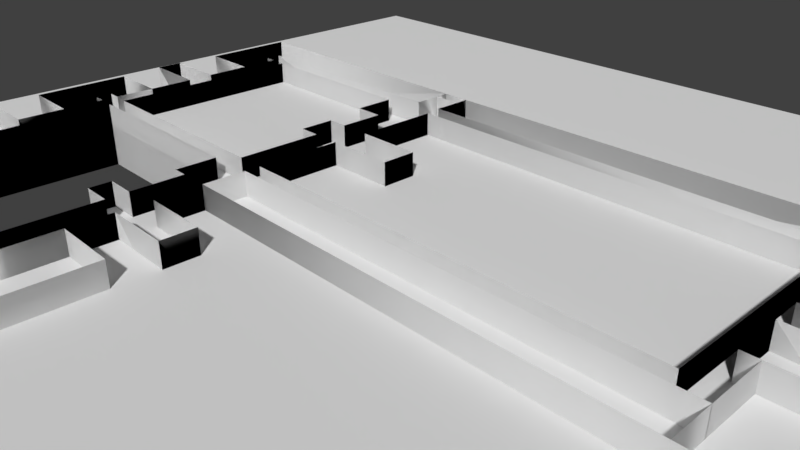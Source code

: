 # Source: Tietotalo1_3krs_doublesided_bool.blend  (saved by Blender 2.79.0; exported with 4.5.12 LTS)
import bpy
from mathutils import Matrix  # noqa: F401  (used for matrix-valued properties, if any)

bpy.ops.wm.read_factory_settings(use_empty=True)
scene = bpy.context.scene
scene.name = 'Scene'

# ---- collections
col_collection_1 = bpy.data.collections.new('Collection 1'); scene.collection.children.link(col_collection_1)

# ---- materials (node trees are filled in below, after node groups)
mat_wall_paint_old_outer = bpy.data.materials.new('Wall_paint_old_outer')
mat_wall_paint_old_outer.alpha_threshold = 0.0
mat_wall_paint_old_outer.use_transparent_shadow = False
mat_wall_paint_old_outer.diffuse_color = (1.0, 1.0, 1.0, 1.0)
mat_wall_paint_old_outer.roughness = 0.5
mat_material_001 = bpy.data.materials.new('Material.001')
mat_material_001.alpha_threshold = 0.0
mat_material_001.use_transparent_shadow = False
mat_material_001.roughness = 0.5

# ---- material node trees

# ---- world
world_world = bpy.data.worlds.new('World'); scene.world = world_world
world_world.color = (0.05088, 0.05088, 0.05088)
world_world.use_sun_shadow = False
world_world.sun_shadow_jitter_overblur = 0.0
world_world.cycles.sampling_method = 'MANUAL'

# ---- cameras
cam_camera = bpy.data.cameras.new('Camera')
cam_camera.clip_end = 100.0
cam_camera.lens = 35.0
cam_camera.sensor_width = 32.0
cam_camera.sensor_height = 18.0
cam_camera.ortho_scale = 7.314
cam_camera.dof.focus_distance = 0.0
cam_camera.dof.aperture_fstop = 128.0

# ---- meshes
me_plane_009 = bpy.data.meshes.new('Plane.009')
me_plane_009.from_pydata([(-1.0, -1.0, 0.0), (1.0, -1.0, 0.0), (-1.0, 1.0, 0.0), (1.0, 1.0, 0.0), (1.0, -1.0, 0.0), (1.0, 1.0, 0.0), (1.0, -1.0, -1.357), (1.0, 1.0, -1.357), (0.5556, -1.0, -1.357), (0.5556, 1.0, -1.357), (0.5556, -1.0, -1.67), (0.5556, 1.0, -1.67), (0.9904, -1.0, -1.67), (0.9904, 1.0, -1.67), (0.9904, -1.0, -2.433), (0.9904, 1.0, -2.433), (0.9904, -1.0, -2.433), (0.9904, 1.0, -2.433), (0.7759, -1.0, -2.433), (0.7759, 1.0, -2.433), (0.7759, -1.0, -3.036), (0.7759, 1.0, -3.036), (-2.224, -1.0, -3.036), (-2.224, 1.0, -3.036), (-2.224, -1.0, -0.001195), (-2.224, 1.0, -0.001195), (-1.0, -1.0, 3.561e-07), (1.0, -1.0, 1.207e-07), (-1.0, 1.0, 3.561e-07), (1.0, 1.0, 1.207e-07), (1.0, -1.0, 1.207e-07), (1.0, 1.0, 1.207e-07), (1.0, -1.0, -1.357), (1.0, 1.0, -1.357), (0.5556, -1.0, -1.357), (0.5556, 1.0, -1.357), (0.5556, -1.0, -1.67), (0.5556, 1.0, -1.67), (0.9904, -1.0, -1.67), (0.9904, 1.0, -1.67), (0.9904, -1.0, -2.433), (0.9904, 1.0, -2.433), (0.9904, -1.0, -2.433), (0.9904, 1.0, -2.433), (0.7759, -1.0, -2.433), (0.7759, 1.0, -2.433), (0.7759, -1.0, -3.036), (0.7759, 1.0, -3.036), (-2.224, -1.0, -3.036), (-2.224, 1.0, -3.036), (-2.224, -1.0, -0.001195), (-2.224, 1.0, -0.001195)], [], [(0, 2, 3, 1), (3, 5, 4, 1), (5, 7, 6, 4), (7, 9, 8, 6), (9, 11, 10, 8), (11, 13, 12, 10), (13, 15, 14, 12), (15, 17, 16, 14), (17, 19, 18, 16), (19, 21, 20, 18), (21, 23, 22, 20), (23, 25, 24, 22), (2, 0, 24, 25), (26, 27, 29, 28), (29, 27, 30, 31), (31, 30, 32, 33), (33, 32, 34, 35), (35, 34, 36, 37), (37, 36, 38, 39), (39, 38, 40, 41), (41, 40, 42, 43), (43, 42, 44, 45), (45, 44, 46, 47), (47, 46, 48, 49), (49, 48, 50, 51), (28, 51, 50, 26)])
_uv = me_plane_009.uv_layers.new(name='UVMap')
_uv.uv.foreach_set('vector', [0.618, 0.02518, 0.618, 1.025, 1.618, 1.025, 1.618, 0.02518, 0.618, 0.02518, 0.618, 0.02518, 0.618, -0.9748, 0.618, -0.9748, 0.02518, 0.75, 0.02518, 0.07127, -0.9748, 0.07127, -0.9748, 0.75, 0.618, 0.02518, 0.3958, 0.02518, 0.3958, -0.9748, 0.618, -0.9748, 0.02518, 0.07127, 0.02518, -0.08517, -0.9748, -0.08517, -0.9748, 0.07127, 0.3958, 0.02518, 0.6132, 0.02518, 0.6132, -0.9748, 0.3958, -0.9748, 0.02518, 0.9148, 0.02518, 0.5336, -0.9748, 0.5336, -0.9748, 0.9148, 0.6132, 0.02518, 0.6132, 0.02518, 0.6132, -0.9748, 0.6132, -0.9748, 0.6132, 0.02518, 0.5059, 0.02518, 0.5059, -0.9748, 0.6132, -0.9748, 0.02518, 0.5336, 0.02518, 0.2322, -0.9748, 0.2322, -0.9748, 0.5336, 0.5059, 0.02518, -0.9938, 0.02518, -0.9938, -0.9748, 0.5059, -0.9748, 0.02518, 0.2322, 0.02518, 1.749, -0.9748, 1.749, -0.9748, 0.2322, 0.618, 0.02518, 0.618, -0.9748, 0.006182, -0.9748, 0.006182, 0.02518, 0.618, 0.02518, 1.618, 0.02518, 1.618, 1.025, 0.618, 1.025, 0.618, 0.02518, 0.618, -0.9748, 0.618, -0.9748, 0.618, 0.02518, 0.02518, 0.75, -0.9748, 0.75, -0.9748, 0.07127, 0.02518, 0.07127, 0.618, 0.02518, 0.618, -0.9748, 0.3958, -0.9748, 0.3958, 0.02518, 0.02518, 0.07127, -0.9748, 0.07127, -0.9748, -0.08517, 0.02518, -0.08517, 0.3958, 0.02518, 0.3958, -0.9748, 0.6132, -0.9748, 0.6132, 0.02518, 0.02518, 0.9148, -0.9748, 0.9148, -0.9748, 0.5336, 0.02518, 0.5336, 0.6132, 0.02518, 0.6132, -0.9748, 0.6132, -0.9748, 0.6132, 0.02518, 0.6132, 0.02518, 0.6132, -0.9748, 0.5059, -0.9748, 0.5059, 0.02518, 0.02518, 0.5336, -0.9748, 0.5336, -0.9748, 0.2322, 0.02518, 0.2322, 0.5059, 0.02518, 0.5059, -0.9748, -0.9938, -0.9748, -0.9938, 0.02518, 0.02518, 0.2322, -0.9748, 0.2322, -0.9748, 1.749, 0.02518, 1.749, 0.618, 0.02518, 0.006182, 0.02518, 0.006182, -0.9748, 0.618, -0.9748])
me_plane_009.materials.append(mat_wall_paint_old_outer)
me_plane_009.use_remesh_preserve_volume = False
me_plane_009.use_remesh_preserve_attributes = False
me_plane_009.use_mirror_vertex_groups = False
me_plane_009.update()
me_plane_004 = bpy.data.meshes.new('Plane.004')
me_plane_004.from_pydata([(-1.0, -1.0, 0.0), (1.0, -1.0, 0.0), (-1.0, 1.0, 0.0), (1.0, 1.0, 0.0), (4.827, -1.0, 0.0), (4.827, 1.0, 0.0), (-1.0, -1.0, -1.266), (-1.0, 1.0, -1.266), (0.002135, -1.0, -1.266), (0.002135, 1.0, -1.266), (0.002135, -1.0, -1.779), (0.002135, 1.0, -1.779), (-0.9745, -1.0, -1.779), (-0.9745, 1.0, -1.779), (-0.9745, -1.0, -3.034), (-0.9745, 1.0, -3.034), (5.041, -1.0, -3.034), (5.041, 1.0, -3.034), (5.041, -1.0, 8.512e-05), (5.041, 1.0, 8.512e-05), (-1.0, -1.0, 0.0), (1.0, -1.0, 0.0), (-1.0, 1.0, 0.0), (1.0, 1.0, 0.0), (4.827, -1.0, 0.0), (4.827, 1.0, 0.0), (-1.0, -1.0, -1.266), (-1.0, 1.0, -1.266), (0.002135, -1.0, -1.266), (0.002135, 1.0, -1.266), (0.002135, -1.0, -1.779), (0.002135, 1.0, -1.779), (-0.9745, -1.0, -1.779), (-0.9745, 1.0, -1.779), (-0.9745, -1.0, -3.034), (-0.9745, 1.0, -3.034), (5.041, -1.0, -3.034), (5.041, 1.0, -3.034), (5.041, -1.0, 8.512e-05), (5.041, 1.0, 8.512e-05)], [], [(0, 1, 3, 2), (3, 1, 4, 5), (0, 2, 7, 6), (6, 7, 9, 8), (8, 9, 11, 10), (10, 11, 13, 12), (12, 13, 15, 14), (14, 15, 17, 16), (16, 17, 19, 18), (4, 18, 19, 5), (20, 22, 23, 21), (23, 25, 24, 21), (20, 26, 27, 22), (26, 28, 29, 27), (28, 30, 31, 29), (30, 32, 33, 31), (32, 34, 35, 33), (34, 36, 37, 35), (36, 38, 39, 37), (24, 25, 39, 38)])
_uv = me_plane_004.uv_layers.new(name='UVMap')
_uv.uv.foreach_set('vector', [0.8291, 0.6625, 1.829, 0.6625, 1.829, 1.662, 0.8291, 1.662, 0.8291, 0.6625, 0.8291, -0.3375, 2.742, -0.3375, 2.742, 0.6625, 0.6625, 0.75, 1.662, 0.75, 1.662, 0.1172, 0.6625, 0.1172, 0.8291, 0.6625, 0.8291, 1.662, 1.33, 1.662, 1.33, 0.6625, 0.6625, 0.1172, 1.662, 0.1172, 1.662, -0.1397, 0.6625, -0.1397, 0.3301, 0.6625, 0.3301, 1.662, -0.1582, 1.662, -0.1582, 0.6625, 0.6625, 0.8603, 1.662, 0.8603, 1.662, 0.2328, 0.6625, 0.2328, 0.8418, 0.6625, 0.8418, 1.662, 3.849, 1.662, 3.849, 0.6625, 0.6625, 0.2328, 1.662, 0.2328, 1.662, 1.75, 0.6625, 1.75, 0.7423, 0.6625, 0.8495, 0.6625, 0.8495, 1.662, 0.7423, 1.662, 0.8291, 0.6625, 0.8291, 1.662, 1.829, 1.662, 1.829, 0.6625, 0.8291, 0.6625, 2.742, 0.6625, 2.742, -0.3375, 0.8291, -0.3375, 0.6625, 0.75, 0.6625, 0.1172, 1.662, 0.1172, 1.662, 0.75, 0.8291, 0.6625, 1.33, 0.6625, 1.33, 1.662, 0.8291, 1.662, 0.6625, 0.1172, 0.6625, -0.1397, 1.662, -0.1397, 1.662, 0.1172, 0.3301, 0.6625, -0.1582, 0.6625, -0.1582, 1.662, 0.3301, 1.662, 0.6625, 0.8603, 0.6625, 0.2328, 1.662, 0.2328, 1.662, 0.8603, 0.8418, 0.6625, 3.849, 0.6625, 3.849, 1.662, 0.8418, 1.662, 0.6625, 0.2328, 0.6625, 1.75, 1.662, 1.75, 1.662, 0.2328, 0.7423, 0.6625, 0.7423, 1.662, 0.8495, 1.662, 0.8495, 0.6625])
me_plane_004.materials.append(mat_wall_paint_old_outer)
me_plane_004.use_remesh_preserve_volume = False
me_plane_004.use_remesh_preserve_attributes = False
me_plane_004.use_mirror_vertex_groups = False
me_plane_004.update()
me_plane_003 = bpy.data.meshes.new('Plane.003')
me_plane_003.from_pydata([(-1.0, -1.0, 0.0), (1.0, -1.0, 0.0), (-1.0, 1.0, 0.0), (1.0, 1.0, 0.0), (1.0, -1.0, -1.261), (1.0, 1.0, -1.261), (0.6867, -1.0, -1.261), (0.6867, 1.0, -1.261), (0.6867, -1.0, -1.781), (0.6867, 1.0, -1.781), (0.9888, -1.0, -1.781), (0.9888, 1.0, -1.781), (0.9888, -1.0, -2.44), (0.9888, 1.0, -2.44), (0.5643, -1.0, -2.44), (0.5643, 1.0, -2.44), (0.5643, -1.0, -3.046), (0.5643, 1.0, -3.046), (-2.223, -1.0, -3.046), (-2.223, 1.0, -3.046), (-2.223, -1.0, -0.0007965), (-2.223, 1.0, -0.0007965), (-1.0, -1.0, 0.0), (1.0, -1.0, 0.0), (-1.0, 1.0, 0.0), (1.0, 1.0, 0.0), (1.0, -1.0, -1.261), (1.0, 1.0, -1.261), (0.6867, -1.0, -1.261), (0.6867, 1.0, -1.261), (0.6867, -1.0, -1.781), (0.6867, 1.0, -1.781), (0.9888, -1.0, -1.781), (0.9888, 1.0, -1.781), (0.9888, -1.0, -2.44), (0.9888, 1.0, -2.44), (0.5643, -1.0, -2.44), (0.5643, 1.0, -2.44), (0.5643, -1.0, -3.046), (0.5643, 1.0, -3.046), (-2.223, -1.0, -3.046), (-2.223, 1.0, -3.046), (-2.223, -1.0, -0.0007965), (-2.223, 1.0, -0.0007965)], [], [(0, 1, 3, 2), (3, 1, 4, 5), (5, 4, 6, 7), (7, 6, 8, 9), (9, 8, 10, 11), (11, 10, 12, 13), (13, 12, 14, 15), (15, 14, 16, 17), (17, 16, 18, 19), (19, 18, 20, 21), (2, 21, 20, 0), (22, 24, 25, 23), (25, 27, 26, 23), (27, 29, 28, 26), (29, 31, 30, 28), (31, 33, 32, 30), (33, 35, 34, 32), (35, 37, 36, 34), (37, 39, 38, 36), (39, 41, 40, 38), (41, 43, 42, 40), (24, 22, 42, 43)])
_uv = me_plane_003.uv_layers.new(name='UVMap')
_uv.uv.foreach_set('vector', [0.6209, 0.663, 1.621, 0.663, 1.621, 1.663, 0.6209, 1.663, 0.663, 0.75, -0.337, 0.75, -0.337, 0.1194, 0.663, 0.1194, 0.6209, 0.663, 0.6209, -0.337, 0.4643, -0.337, 0.4643, 0.663, 0.663, 0.1194, -0.337, 0.1194, -0.337, -0.1405, 0.663, -0.1405, 0.4643, 0.663, 0.4643, -0.337, 0.6154, -0.337, 0.6154, 0.663, 0.663, 0.8595, -0.337, 0.8595, -0.337, 0.5299, 0.663, 0.5299, 0.6154, 0.663, 0.6154, -0.337, 0.4031, -0.337, 0.4031, 0.663, 0.663, 0.5299, -0.337, 0.5299, -0.337, 0.2272, 0.663, 0.2272, 0.4031, 0.663, 0.4031, -0.337, -0.9904, -0.337, -0.9904, 0.663, 0.663, 0.2272, -0.337, 0.2272, -0.337, 1.75, 0.663, 1.75, 0.6209, 0.663, 0.009578, 0.663, 0.009578, -0.337, 0.6209, -0.337, 0.6209, 0.663, 0.6209, 1.663, 1.621, 1.663, 1.621, 0.663, 0.663, 0.75, 0.663, 0.1194, -0.337, 0.1194, -0.337, 0.75, 0.6209, 0.663, 0.4643, 0.663, 0.4643, -0.337, 0.6209, -0.337, 0.663, 0.1194, 0.663, -0.1405, -0.337, -0.1405, -0.337, 0.1194, 0.4643, 0.663, 0.6154, 0.663, 0.6154, -0.337, 0.4643, -0.337, 0.663, 0.8595, 0.663, 0.5299, -0.337, 0.5299, -0.337, 0.8595, 0.6154, 0.663, 0.4031, 0.663, 0.4031, -0.337, 0.6154, -0.337, 0.663, 0.5299, 0.663, 0.2272, -0.337, 0.2272, -0.337, 0.5299, 0.4031, 0.663, -0.9904, 0.663, -0.9904, -0.337, 0.4031, -0.337, 0.663, 0.2272, 0.663, 1.75, -0.337, 1.75, -0.337, 0.2272, 0.6209, 0.663, 0.6209, -0.337, 0.009578, -0.337, 0.009578, 0.663])
me_plane_003.materials.append(mat_wall_paint_old_outer)
me_plane_003.use_remesh_preserve_volume = False
me_plane_003.use_remesh_preserve_attributes = False
me_plane_003.use_mirror_vertex_groups = False
me_plane_003.update()
me_plane_001 = bpy.data.meshes.new('Plane.001')
me_plane_001.from_pydata([(-4.82, -1.0, 0.0), (1.0, -1.0, 0.0), (-4.82, 0.009215, 4.331e-08), (1.0, 0.009215, 4.331e-08), (-4.82, -1.0, -1.495), (-4.82, 0.009215, -1.495), (-3.863, -1.0, -1.495), (-3.863, 0.009215, -1.495), (-3.863, -1.0, -2.16), (-3.863, 0.009215, -2.16), (-4.856, -1.0, -2.16), (-4.856, 0.009215, -2.16), (-4.856, -1.0, -2.562), (-4.856, 0.009215, -2.562), (-3.858, -1.0, -2.562), (-3.858, 0.009215, -2.562), (-3.858, -1.0, -3.259), (-3.858, 0.009215, -3.259), (-4.783, -1.0, -3.259), (-4.783, 0.009215, -3.259), (-4.783, -1.0, -4.731), (-4.783, 0.009215, -4.731), (-3.842, -1.0, -4.731), (-3.842, 0.009215, -4.731), (-3.842, -1.0, -5.429), (-3.842, 0.009215, -5.429), (-4.854, -1.0, -5.429), (-4.854, 0.009215, -5.429), (-4.854, -1.0, -5.838), (-4.854, 0.009215, -5.838), (-3.854, -1.0, -5.838), (-3.854, 0.009215, -5.838), (-3.854, -1.0, -6.529), (-3.854, 0.009215, -6.529), (-4.787, -1.0, -6.529), (-4.787, 0.009215, -6.529), (-4.787, -1.0, -8.002), (-4.787, 0.009215, -8.002), (7.157, -1.0, -8.002), (7.157, 0.009215, -8.002), (7.157, -1.0, -6.539), (7.157, 0.009215, -6.539), (6.268, -1.0, -6.539), (6.268, 0.009215, -6.539), (6.268, -1.0, -5.854), (6.268, 0.009215, -5.854), (7.257, -1.0, -5.854), (7.257, 0.009215, -5.854), (7.257, -1.0, -5.432), (7.257, 0.009215, -5.432), (6.271, -1.0, -5.432), (6.271, 0.009215, -5.432), (6.271, -1.0, -4.729), (6.271, 0.009215, -4.729), (8.004, -1.0, -4.729), (8.004, 0.009215, -4.729), (8.004, -1.0, -3.261), (8.004, 0.009215, -3.261), (0.03338, -1.0, -3.261), (0.03338, 0.009215, -3.261), (0.03338, -1.0, -2.593), (0.03338, 0.009215, -2.593), (1.013, -1.0, -2.593), (1.013, 0.009215, -2.593), (1.013, -1.0, -2.105), (1.013, 0.009215, -2.105), (0.03068, -1.0, -2.105), (0.03068, 0.009215, -2.105), (0.03068, -1.0, -1.502), (0.03068, 0.009215, -1.502), (0.9976, -1.0, -1.502), (0.9976, 0.009215, -1.502), (0.04056, -1.0, 0.0), (0.04056, 0.009215, 4.331e-08), (-0.8301, 0.009215, 4.331e-08), (-0.8301, -1.0, 0.0), (-0.8301, 0.009215, -0.6134), (-0.8301, -1.0, -0.6134), (-4.043, 0.009215, -0.6134), (-4.043, -1.0, -0.6134), (-4.043, 0.009215, -0.8572), (-4.043, -1.0, -0.8572), (-3.861, 0.009215, -0.8572), (-3.861, -1.0, -0.8572), (-3.858, -1.0, -3.879), (-3.858, 0.009215, -3.879), (-4.053, -1.0, -3.879), (-4.053, 0.009215, -3.879), (-4.053, -1.0, -4.125), (-4.053, 0.009215, -4.125), (-3.847, -1.0, -4.125), (-3.847, 0.009215, -4.125), (-3.854, -1.0, -7.148), (-3.854, 0.009215, -7.148), (-4.039, -1.0, -7.148), (-4.039, 0.009215, -7.148), (-4.039, -1.0, -7.392), (-4.039, 0.009215, -7.392), (-0.3964, -1.0, -7.392), (-0.3964, 0.009215, -7.392), (-0.3974, 0.009215, -8.002), (-0.3974, -1.0, -8.002), (0.0325, 0.009215, -8.002), (0.0325, -1.0, -8.002), (0.0325, 0.009215, -7.788), (0.0325, -1.0, -7.788), (-0.3971, 0.009215, -7.798), (-0.3971, -1.0, -7.798), (0.0325, 0.009215, -8.002), (0.0325, 0.009215, -7.788), (0.0325, -1.0, -7.788), (-0.3971, 0.009215, -7.798), (-0.3971, -1.0, -7.798), (0.0325, 0.009215, -7.39), (0.0325, -1.0, -7.39), (6.498, 0.009215, -7.39), (6.498, -1.0, -7.39), (6.496, 0.009215, -6.539), (6.496, -1.0, -6.539), (6.492, 0.009215, -4.729), (6.492, -1.0, -4.729), (6.492, 0.009215, -4.729), (6.492, -1.0, -4.729), (6.502, 0.009215, -3.261), (6.502, -1.0, -3.261), (6.498, 0.009215, -3.871), (6.498, -1.0, -3.871), (6.498, 0.009215, -3.879), (6.498, -1.0, -3.879), (0.04126, 0.009215, -3.879), (0.04126, -1.0, -3.879), (-4.82, -1.0, 0.0), (1.0, -1.0, 0.0), (-4.82, 0.009215, 4.331e-08), (1.0, 0.009215, 4.331e-08), (-4.82, -1.0, -1.495), (-4.82, 0.009215, -1.495), (-3.863, -1.0, -1.495), (-3.863, 0.009215, -1.495), (-3.863, -1.0, -2.16), (-3.863, 0.009215, -2.16), (-4.856, -1.0, -2.16), (-4.856, 0.009215, -2.16), (-4.856, -1.0, -2.562), (-4.856, 0.009215, -2.562), (-3.858, -1.0, -2.562), (-3.858, 0.009215, -2.562), (-3.858, -1.0, -3.259), (-3.858, 0.009215, -3.259), (-4.783, -1.0, -3.259), (-4.783, 0.009215, -3.259), (-4.783, -1.0, -4.731), (-4.783, 0.009215, -4.731), (-3.842, -1.0, -4.731), (-3.842, 0.009215, -4.731), (-3.842, -1.0, -5.429), (-3.842, 0.009215, -5.429), (-4.854, -1.0, -5.429), (-4.854, 0.009215, -5.429), (-4.854, -1.0, -5.838), (-4.854, 0.009215, -5.838), (-3.854, -1.0, -5.838), (-3.854, 0.009215, -5.838), (-3.854, -1.0, -6.529), (-3.854, 0.009215, -6.529), (-4.787, -1.0, -6.529), (-4.787, 0.009215, -6.529), (-4.787, -1.0, -8.002), (-4.787, 0.009215, -8.002), (7.157, -1.0, -8.002), (7.157, 0.009215, -8.002), (7.157, -1.0, -6.539), (7.157, 0.009215, -6.539), (6.268, -1.0, -6.539), (6.268, 0.009215, -6.539), (6.268, -1.0, -5.854), (6.268, 0.009215, -5.854), (7.257, -1.0, -5.854), (7.257, 0.009215, -5.854), (7.257, -1.0, -5.432), (7.257, 0.009215, -5.432), (6.271, -1.0, -5.432), (6.271, 0.009215, -5.432), (6.271, -1.0, -4.729), (6.271, 0.009215, -4.729), (8.004, -1.0, -4.729), (8.004, 0.009215, -4.729), (8.004, -1.0, -3.261), (8.004, 0.009215, -3.261), (0.03338, -1.0, -3.261), (0.03338, 0.009215, -3.261), (0.03338, -1.0, -2.593), (0.03338, 0.009215, -2.593), (1.013, -1.0, -2.593), (1.013, 0.009215, -2.593), (1.013, -1.0, -2.105), (1.013, 0.009215, -2.105), (0.03068, -1.0, -2.105), (0.03068, 0.009215, -2.105), (0.03068, -1.0, -1.502), (0.03068, 0.009215, -1.502), (0.9976, -1.0, -1.502), (0.9976, 0.009215, -1.502), (0.04056, -1.0, 0.0), (0.04056, 0.009215, 4.331e-08), (-0.8301, 0.009215, 4.331e-08), (-0.8301, -1.0, 0.0), (-0.8301, 0.009215, -0.6134), (-0.8301, -1.0, -0.6134), (-4.043, 0.009215, -0.6134), (-4.043, -1.0, -0.6134), (-4.043, 0.009215, -0.8572), (-4.043, -1.0, -0.8572), (-3.861, 0.009215, -0.8572), (-3.861, -1.0, -0.8572), (-3.858, -1.0, -3.879), (-3.858, 0.009215, -3.879), (-4.053, -1.0, -3.879), (-4.053, 0.009215, -3.879), (-4.053, -1.0, -4.125), (-4.053, 0.009215, -4.125), (-3.847, -1.0, -4.125), (-3.847, 0.009215, -4.125), (-3.854, -1.0, -7.148), (-3.854, 0.009215, -7.148), (-4.039, -1.0, -7.148), (-4.039, 0.009215, -7.148), (-4.039, -1.0, -7.392), (-4.039, 0.009215, -7.392), (-0.3964, -1.0, -7.392), (-0.3964, 0.009215, -7.392), (-0.3974, 0.009215, -8.002), (-0.3974, -1.0, -8.002), (0.0325, 0.009215, -8.002), (0.0325, -1.0, -8.002), (0.0325, 0.009215, -7.788), (0.0325, -1.0, -7.788), (-0.3971, 0.009215, -7.798), (-0.3971, -1.0, -7.798), (0.0325, 0.009215, -8.002), (0.0325, 0.009215, -7.788), (0.0325, -1.0, -7.788), (-0.3971, 0.009215, -7.798), (-0.3971, -1.0, -7.798), (0.0325, 0.009215, -7.39), (0.0325, -1.0, -7.39), (6.498, 0.009215, -7.39), (6.498, -1.0, -7.39), (6.496, 0.009215, -6.539), (6.496, -1.0, -6.539), (6.492, 0.009215, -4.729), (6.492, -1.0, -4.729), (6.492, 0.009215, -4.729), (6.492, -1.0, -4.729), (6.502, 0.009215, -3.261), (6.502, -1.0, -3.261), (6.498, 0.009215, -3.871), (6.498, -1.0, -3.871), (6.498, 0.009215, -3.879), (6.498, -1.0, -3.879), (0.04126, 0.009215, -3.879), (0.04126, -1.0, -3.879), (-4.82, -1.0, 0.0), (1.0, -1.0, 0.0), (-4.82, 0.009215, 4.331e-08), (1.0, 0.009215, 4.331e-08), (-4.82, -1.0, -1.495), (-4.82, 0.009215, -1.495), (-3.863, -1.0, -1.495), (-3.863, 0.009215, -1.495), (-3.863, -1.0, -2.16), (-3.863, 0.009215, -2.16), (-4.856, -1.0, -2.16), (-4.856, 0.009215, -2.16), (-4.856, -1.0, -2.562), (-4.856, 0.009215, -2.562), (-3.858, -1.0, -2.562), (-3.858, 0.009215, -2.562), (-3.858, -1.0, -3.259), (-3.858, 0.009215, -3.259), (-4.783, -1.0, -3.259), (-4.783, 0.009215, -3.259), (-4.783, -1.0, -4.731), (-4.783, 0.009215, -4.731), (-3.842, -1.0, -4.731), (-3.842, 0.009215, -4.731), (-3.842, -1.0, -5.429), (-3.842, 0.009215, -5.429), (-4.854, -1.0, -5.429), (-4.854, 0.009215, -5.429), (-4.854, -1.0, -5.838), (-4.854, 0.009215, -5.838), (-3.854, -1.0, -5.838), (-3.854, 0.009215, -5.838), (-3.854, -1.0, -6.529), (-3.854, 0.009215, -6.529), (-4.787, -1.0, -6.529), (-4.787, 0.009215, -6.529), (-4.787, -1.0, -8.002), (-4.787, 0.009215, -8.002), (7.157, -1.0, -8.002), (7.157, 0.009215, -8.002), (7.157, -1.0, -6.539), (7.157, 0.009215, -6.539), (6.268, -1.0, -6.539), (6.268, 0.009215, -6.539), (6.268, -1.0, -5.854), (6.268, 0.009215, -5.854), (7.257, -1.0, -5.854), (7.257, 0.009215, -5.854), (7.257, -1.0, -5.432), (7.257, 0.009215, -5.432), (6.271, -1.0, -5.432), (6.271, 0.009215, -5.432), (6.271, -1.0, -4.729), (6.271, 0.009215, -4.729), (8.004, -1.0, -4.729), (8.004, 0.009215, -4.729), (8.004, -1.0, -3.261), (8.004, 0.009215, -3.261), (0.03338, -1.0, -3.261), (0.03338, 0.009215, -3.261), (0.03338, -1.0, -2.593), (0.03338, 0.009215, -2.593), (1.013, -1.0, -2.593), (1.013, 0.009215, -2.593), (1.013, -1.0, -2.105), (1.013, 0.009215, -2.105), (0.03068, -1.0, -2.105), (0.03068, 0.009215, -2.105), (0.03068, -1.0, -1.502), (0.03068, 0.009215, -1.502), (0.9976, -1.0, -1.502), (0.9976, 0.009215, -1.502), (0.04056, -1.0, 0.0), (0.04056, 0.009215, 4.331e-08), (-0.8301, 0.009215, 4.331e-08), (-0.8301, -1.0, 0.0), (-0.8301, 0.009215, -0.6134), (-0.8301, -1.0, -0.6134), (-4.043, 0.009215, -0.6134), (-4.043, -1.0, -0.6134), (-4.043, 0.009215, -0.8572), (-4.043, -1.0, -0.8572), (-3.861, 0.009215, -0.8572), (-3.861, -1.0, -0.8572), (-3.858, -1.0, -3.879), (-3.858, 0.009215, -3.879), (-4.053, -1.0, -3.879), (-4.053, 0.009215, -3.879), (-4.053, -1.0, -4.125), (-4.053, 0.009215, -4.125), (-3.847, -1.0, -4.125), (-3.847, 0.009215, -4.125), (-3.854, -1.0, -7.148), (-3.854, 0.009215, -7.148), (-4.039, -1.0, -7.148), (-4.039, 0.009215, -7.148), (-4.039, -1.0, -7.392), (-4.039, 0.009215, -7.392), (-0.3964, -1.0, -7.392), (-0.3964, 0.009215, -7.392), (-0.3974, 0.009215, -8.002), (-0.3974, -1.0, -8.002), (0.0325, 0.009215, -8.002), (0.0325, -1.0, -8.002), (0.0325, 0.009215, -7.788), (0.0325, -1.0, -7.788), (-0.3971, 0.009215, -7.798), (-0.3971, -1.0, -7.798), (0.0325, 0.009215, -8.002), (0.0325, 0.009215, -7.788), (0.0325, -1.0, -7.788), (-0.3971, 0.009215, -7.798), (-0.3971, -1.0, -7.798), (0.0325, 0.009215, -7.39), (0.0325, -1.0, -7.39), (6.498, 0.009215, -7.39), (6.498, -1.0, -7.39), (6.496, 0.009215, -6.539), (6.496, -1.0, -6.539), (6.492, 0.009215, -4.729), (6.492, -1.0, -4.729), (6.492, 0.009215, -4.729), (6.492, -1.0, -4.729), (6.502, 0.009215, -3.261), (6.502, -1.0, -3.261), (6.498, 0.009215, -3.871), (6.498, -1.0, -3.871), (6.498, 0.009215, -3.879), (6.498, -1.0, -3.879), (0.04126, 0.009215, -3.879), (0.04126, -1.0, -3.879)], [], [(72, 73, 3, 1), (0, 4, 5, 2), (4, 6, 7, 5), (6, 8, 9, 7), (8, 10, 11, 9), (10, 12, 13, 11), (12, 14, 15, 13), (14, 16, 17, 15), (16, 18, 19, 17), (18, 20, 21, 19), (20, 22, 23, 21), (22, 24, 25, 23), (24, 26, 27, 25), (26, 28, 29, 27), (28, 30, 31, 29), (30, 32, 33, 31), (32, 34, 35, 33), (34, 36, 37, 35), (103, 38, 39, 102), (38, 40, 41, 39), (118, 42, 43, 117), (42, 44, 45, 43), (44, 46, 47, 45), (46, 48, 49, 47), (48, 50, 51, 49), (50, 52, 53, 51), (120, 54, 55, 119), (54, 56, 57, 55), (124, 123, 59, 58), (58, 59, 61, 60), (60, 61, 63, 62), (62, 63, 65, 64), (64, 65, 67, 66), (66, 67, 69, 68), (68, 70, 71, 69), (1, 3, 71, 70), (75, 72, 73, 74), (69, 73, 72, 68), (0, 2, 74, 75), (74, 75, 77, 76), (76, 77, 79, 78), (78, 79, 81, 80), (80, 81, 83, 82), (83, 6, 7, 82), (17, 16, 84, 85), (85, 84, 86, 87), (87, 86, 88, 89), (89, 88, 90, 91), (90, 22, 23, 91), (33, 32, 92, 93), (93, 92, 94, 95), (95, 94, 96, 97), (97, 96, 98, 99), (36, 101, 100, 37), (106, 100, 101, 107), (101, 100, 102, 103), (103, 105, 104, 102), (99, 98, 107, 106), (105, 104, 106, 107), (106, 104, 109, 111), (104, 105, 110, 109), (105, 107, 112, 110), (104, 109, 108, 102), (109, 110, 114, 113), (113, 114, 116, 115), (40, 118, 117, 41), (115, 116, 118, 117), (52, 120, 119, 53), (120, 122, 121, 119), (56, 124, 123, 57), (125, 121, 122, 126), (123, 125, 126, 124), (126, 125, 127, 128), (128, 127, 129, 130), (59, 58, 130, 129), (203, 204, 134, 132), (131, 135, 136, 133), (135, 137, 138, 136), (137, 139, 140, 138), (139, 141, 142, 140), (141, 143, 144, 142), (143, 145, 146, 144), (145, 147, 148, 146), (147, 149, 150, 148), (149, 151, 152, 150), (151, 153, 154, 152), (153, 155, 156, 154), (155, 157, 158, 156), (157, 159, 160, 158), (159, 161, 162, 160), (161, 163, 164, 162), (163, 165, 166, 164), (165, 167, 168, 166), (234, 169, 170, 233), (169, 171, 172, 170), (249, 173, 174, 248), (173, 175, 176, 174), (175, 177, 178, 176), (177, 179, 180, 178), (179, 181, 182, 180), (181, 183, 184, 182), (251, 185, 186, 250), (185, 187, 188, 186), (255, 189, 190, 254), (189, 190, 192, 191), (191, 192, 194, 193), (193, 194, 196, 195), (195, 196, 198, 197), (197, 198, 200, 199), (199, 201, 202, 200), (132, 134, 202, 201), (206, 205, 204, 203), (200, 199, 203, 204), (131, 133, 205, 206), (205, 206, 208, 207), (207, 208, 210, 209), (209, 210, 212, 211), (211, 212, 214, 213), (214, 137, 138, 213), (148, 147, 215, 216), (216, 215, 217, 218), (218, 217, 219, 220), (220, 219, 221, 222), (221, 153, 154, 222), (164, 163, 223, 224), (224, 223, 225, 226), (226, 225, 227, 228), (228, 227, 229, 230), (167, 232, 231, 168), (237, 231, 232, 238), (232, 234, 233, 231), (234, 236, 235, 233), (230, 229, 238, 237), (236, 235, 237, 238), (237, 235, 240, 242), (235, 236, 241, 240), (236, 238, 243, 241), (235, 240, 239, 233), (240, 241, 245, 244), (244, 245, 247, 246), (171, 249, 248, 172), (246, 247, 249, 248), (183, 251, 250, 184), (251, 253, 252, 250), (187, 255, 254, 188), (256, 252, 253, 257), (254, 256, 257, 255), (257, 256, 258, 259), (259, 258, 260, 261), (190, 189, 261, 260), (334, 263, 265, 335), (262, 264, 267, 266), (266, 267, 269, 268), (268, 269, 271, 270), (270, 271, 273, 272), (272, 273, 275, 274), (274, 275, 277, 276), (276, 277, 279, 278), (278, 279, 281, 280), (280, 281, 283, 282), (282, 283, 285, 284), (284, 285, 287, 286), (286, 287, 289, 288), (288, 289, 291, 290), (290, 291, 293, 292), (292, 293, 295, 294), (294, 295, 297, 296), (296, 297, 299, 298), (365, 364, 301, 300), (300, 301, 303, 302), (380, 379, 305, 304), (304, 305, 307, 306), (306, 307, 309, 308), (308, 309, 311, 310), (310, 311, 313, 312), (312, 313, 315, 314), (382, 381, 317, 316), (316, 317, 319, 318), (386, 320, 321, 385), (320, 322, 323, 321), (322, 324, 325, 323), (324, 326, 327, 325), (326, 328, 329, 327), (328, 330, 331, 329), (330, 331, 333, 332), (263, 332, 333, 265), (337, 336, 335, 334), (331, 330, 334, 335), (262, 337, 336, 264), (336, 338, 339, 337), (338, 340, 341, 339), (340, 342, 343, 341), (342, 344, 345, 343), (345, 344, 269, 268), (279, 347, 346, 278), (347, 349, 348, 346), (349, 351, 350, 348), (351, 353, 352, 350), (352, 353, 285, 284), (295, 355, 354, 294), (355, 357, 356, 354), (357, 359, 358, 356), (359, 361, 360, 358), (298, 299, 362, 363), (368, 369, 363, 362), (363, 365, 364, 362), (365, 364, 366, 367), (361, 368, 369, 360), (367, 369, 368, 366), (368, 373, 371, 366), (366, 371, 372, 367), (367, 372, 374, 369), (366, 364, 370, 371), (371, 375, 376, 372), (375, 377, 378, 376), (302, 303, 379, 380), (377, 379, 380, 378), (314, 315, 381, 382), (382, 381, 383, 384), (318, 319, 385, 386), (387, 388, 384, 383), (385, 386, 388, 387), (388, 390, 389, 387), (390, 392, 391, 389), (321, 391, 392, 320)])
_uv = me_plane_001.uv_layers.new(name='UVMap')
_uv.uv.foreach_set('vector', [0.8378, 0.6057, 0.8378, 1.11, 1.318, 1.11, 1.318, 0.6057, 0.6057, 1.907e-06, 0.6057, -0.7474, 1.11, -0.7474, 1.11, 1.907e-06, 0.4077, 0.6057, 0.8859, 0.6057, 0.8859, 1.11, 0.4077, 1.11, 0.6057, 0.2526, 0.6057, -0.07998, 1.11, -0.07998, 1.11, 0.2526, 0.8859, 0.6057, 0.3894, 0.6057, 0.3894, 1.11, 0.8859, 1.11, 0.6057, 0.92, 0.6057, 0.719, 1.11, 0.719, 1.11, 0.92, 0.3894, 0.6057, 0.8885, 0.6057, 0.8885, 1.11, 0.3894, 1.11, 0.6057, 0.719, 0.6057, 0.3707, 1.11, 0.3707, 1.11, 0.719, 0.8885, 0.6057, 0.4259, 0.6057, 0.4259, 1.11, 0.8885, 1.11, 0.6057, 0.3707, 0.6057, -0.3653, 1.11, -0.3653, 1.11, 0.3707, 0.4259, 0.6057, 0.8963, 0.6057, 0.8963, 1.11, 0.4259, 1.11, 0.6057, 0.6347, 0.6057, 0.2856, 1.11, 0.2856, 1.11, 0.6347, 0.8963, 0.6057, 0.3906, 0.6057, 0.3906, 1.11, 0.8963, 1.11, 0.6057, 0.2856, 0.6057, 0.08103, 1.11, 0.08103, 1.11, 0.2856, 0.3906, 0.6057, 0.8908, 0.6057, 0.8908, 1.11, 0.3906, 1.11, 0.6057, 0.08103, 0.6057, -0.2646, 1.11, -0.2646, 1.11, 0.08103, 0.8908, 0.6057, 0.4239, 0.6057, 0.4239, 1.11, 0.8908, 1.11, 0.6057, 0.7354, 0.6057, -0.0008936, 1.11, -0.0008936, 1.11, 0.7354, 0.8338, 0.6057, 4.396, 0.6057, 4.396, 1.11, 0.8338, 1.11, 0.6057, 0.9991, 0.6057, 1.73, 1.11, 1.73, 1.11, 0.9991, 0.06567, 0.6057, -0.0484, 0.6057, -0.0484, 1.11, 0.06567, 1.11, 0.6057, 0.7303, 0.6057, 1.073, 1.11, 1.073, 1.11, 0.7303, 0.9516, 0.6057, 1.446, 0.6057, 1.446, 1.11, 0.9516, 1.11, 0.6057, 0.07305, 0.6057, 0.2841, 1.11, 0.2841, 1.11, 0.07305, 0.4462, 0.6057, -0.047, 0.6057, -0.047, 1.11, 0.4462, 1.11, 0.6057, 0.2841, 0.6057, 0.6356, 1.11, 0.6356, 1.11, 0.2841, 0.06378, 0.6057, 0.8194, 0.6057, 0.8194, 1.11, 0.06378, 1.11, 0.6057, 0.6356, 0.6057, 1.37, 1.11, 1.37, 1.11, 0.6356, 0.06881, 0.6057, 0.06881, 1.11, -3.166, 1.11, -3.166, 0.6057, 0.6057, 0.3697, 1.11, 0.3697, 1.11, 0.7037, 0.6057, 0.7037, 0.8343, 0.6057, 0.8343, 1.11, 1.324, 1.11, 1.324, 0.6057, 0.6057, 0.7037, 1.11, 0.7037, 1.11, 0.9477, 0.6057, 0.9477, 0.3242, 0.6057, 0.3242, 1.11, -0.1671, 1.11, -0.1671, 0.6057, 0.6057, 0.9477, 1.11, 0.9477, 1.11, 1.249, 0.6057, 1.249, 0.8329, 0.6057, 1.316, 0.6057, 1.316, 1.11, 0.8329, 1.11, 0.6057, 1.907e-06, 1.11, 1.907e-06, 1.11, -0.7512, 0.6057, -0.7512, 0.4025, 0.6057, 0.8378, 0.6057, 0.8378, 1.11, 0.4025, 1.11, 0.1103, 0.2488, 0.1103, 1.0, -0.3943, 1.0, -0.3943, 0.2488, 0.4077, 0.6057, 0.4077, 1.11, 2.403, 1.11, 2.403, 0.6057, 0.1103, 1.907e-06, -0.3943, 1.907e-06, -0.3943, -0.3067, 0.1103, -0.3067, 0.4025, 0.1103, 0.4025, -0.3943, -1.204, -0.3943, -1.204, 0.1103, 0.1103, 0.6933, -0.3943, 0.6933, -0.3943, 0.5714, 0.1103, 0.5714, 0.796, 0.1103, 0.796, -0.3943, 0.8869, -0.3943, 0.8869, 0.1103, 0.6057, 0.5714, 0.6057, 0.2526, 1.11, 0.2526, 1.11, 0.5714, 0.1103, 0.3707, -0.3943, 0.3707, -0.3943, 0.06048, 0.1103, 0.06048, 0.8885, 0.1103, 0.8885, -0.3943, 0.7909, -0.3943, 0.7909, 0.1103, 0.1103, 0.06048, -0.3943, 0.06048, -0.3943, -0.06262, 0.1103, -0.06262, 0.7909, 0.1103, 0.7909, -0.3943, 0.8939, -0.3943, 0.8939, 0.1103, 0.6057, 0.9374, 0.6057, 0.6347, 1.11, 0.6347, 1.11, 0.9374, 0.1103, 0.7354, -0.3943, 0.7354, -0.3943, 0.426, 0.1103, 0.426, 0.8908, 0.1103, 0.8908, -0.3943, 0.7979, -0.3943, 0.7979, 0.1103, 0.1103, 0.426, -0.3943, 0.426, -0.3943, 0.3041, 0.1103, 0.3041, 0.7979, 0.1103, 0.7979, -0.3943, 2.619, -0.3943, 2.619, 0.1103, 0.4239, 0.6057, 2.619, 0.6057, 2.619, 1.11, 0.4239, 1.11, 0.1103, 0.1009, 0.1103, -0.0008936, -0.3943, -0.0008936, -0.3943, 0.1009, 0.6188, 0.6057, 0.6188, 1.11, 0.8338, 1.11, 0.8338, 0.6057, 0.6057, 0.9991, 0.6057, 1.106, 1.11, 1.106, 1.11, 0.9991, 0.1103, 0.3041, -0.3943, 0.3041, -0.3943, 0.1009, 0.1103, 0.1009, 0.8338, 0.6057, 0.8338, 1.11, 0.619, 1.11, 0.619, 0.6057, 0.619, 0.1103, 0.8338, 0.1103, 0.8338, 0.1103, 0.619, 0.1103, 0.8338, 0.1103, 0.8338, -0.3943, 0.8338, -0.3943, 0.8338, 0.1103, 0.8338, 0.6057, 0.619, 0.6057, 0.619, 0.6057, 0.8338, 0.6057, 0.8338, 0.1103, 0.8338, 0.1103, 0.8338, 0.1103, 0.8338, 0.1103, 0.1103, 0.1059, -0.3943, 0.1059, -0.3943, 0.3049, 0.1103, 0.3049, 0.8338, 0.1103, 0.8338, -0.3943, 4.067, -0.3943, 4.067, 0.1103, 0.3959, 0.6057, 0.06567, 0.6057, 0.06567, 1.11, 0.3959, 1.11, 0.1103, 0.3049, -0.3943, 0.3049, -0.3943, 0.7303, 0.1103, 0.7303, 0.953, 0.6057, 1.064, 0.6057, 1.064, 1.11, 0.953, 1.11, 0.06378, 0.6057, 0.06378, 0.6057, 0.06378, 1.11, 0.06378, 1.11, 0.8194, 0.6057, 0.06881, 0.6057, 0.06881, 1.11, 0.8194, 1.11, 0.1103, 0.06449, 0.1103, -0.3644, -0.3943, -0.3644, -0.3943, 0.06449, 0.1103, 0.3697, 0.1103, 0.06449, -0.3943, 0.06449, -0.3943, 0.3697, 0.6057, 0.06449, 1.11, 0.06449, 1.11, 0.06043, 0.6057, 0.06043, 0.06672, 0.6057, 0.06672, 1.11, -3.162, 1.11, -3.162, 0.6057, 0.1103, 0.3697, -0.3943, 0.3697, -0.3943, 0.06043, 0.1103, 0.06043, 0.8378, 0.6057, 0.8378, 1.11, 1.318, 1.11, 1.318, 0.6057, 0.6057, 1.907e-06, 0.6057, -0.7474, 1.11, -0.7474, 1.11, 1.907e-06, 0.4077, 0.6057, 0.8859, 0.6057, 0.8859, 1.11, 0.4077, 1.11, 0.6057, 0.2526, 0.6057, -0.07998, 1.11, -0.07998, 1.11, 0.2526, 0.8859, 0.6057, 0.3894, 0.6057, 0.3894, 1.11, 0.8859, 1.11, 0.6057, 0.92, 0.6057, 0.719, 1.11, 0.719, 1.11, 0.92, 0.3894, 0.6057, 0.8885, 0.6057, 0.8885, 1.11, 0.3894, 1.11, 0.6057, 0.719, 0.6057, 0.3707, 1.11, 0.3707, 1.11, 0.719, 0.8885, 0.6057, 0.4259, 0.6057, 0.4259, 1.11, 0.8885, 1.11, 0.6057, 0.3707, 0.6057, -0.3653, 1.11, -0.3653, 1.11, 0.3707, 0.4259, 0.6057, 0.8963, 0.6057, 0.8963, 1.11, 0.4259, 1.11, 0.6057, 0.6347, 0.6057, 0.2856, 1.11, 0.2856, 1.11, 0.6347, 0.8963, 0.6057, 0.3906, 0.6057, 0.3906, 1.11, 0.8963, 1.11, 0.6057, 0.2856, 0.6057, 0.08103, 1.11, 0.08103, 1.11, 0.2856, 0.3906, 0.6057, 0.8908, 0.6057, 0.8908, 1.11, 0.3906, 1.11, 0.6057, 0.08103, 0.6057, -0.2646, 1.11, -0.2646, 1.11, 0.08103, 0.8908, 0.6057, 0.4239, 0.6057, 0.4239, 1.11, 0.8908, 1.11, 0.6057, 0.7354, 0.6057, -0.0008936, 1.11, -0.0008936, 1.11, 0.7354, 0.8338, 0.6057, 4.396, 0.6057, 4.396, 1.11, 0.8338, 1.11, 0.6057, 0.9991, 0.6057, 1.73, 1.11, 1.73, 1.11, 0.9991, 0.06567, 0.6057, -0.0484, 0.6057, -0.0484, 1.11, 0.06567, 1.11, 0.6057, 0.7303, 0.6057, 1.073, 1.11, 1.073, 1.11, 0.7303, 0.9516, 0.6057, 1.446, 0.6057, 1.446, 1.11, 0.9516, 1.11, 0.6057, 0.07305, 0.6057, 0.2841, 1.11, 0.2841, 1.11, 0.07305, 0.4462, 0.6057, -0.047, 0.6057, -0.047, 1.11, 0.4462, 1.11, 0.6057, 0.2841, 0.6057, 0.6356, 1.11, 0.6356, 1.11, 0.2841, 0.06378, 0.6057, 0.8194, 0.6057, 0.8194, 1.11, 0.06378, 1.11, 0.6057, 0.6356, 0.6057, 1.37, 1.11, 1.37, 1.11, 0.6356, 0.06881, 0.6057, -3.166, 0.6057, -3.166, 1.11, 0.06881, 1.11, 0.6057, 0.3697, 1.11, 0.3697, 1.11, 0.7037, 0.6057, 0.7037, 0.8343, 0.6057, 0.8343, 1.11, 1.324, 1.11, 1.324, 0.6057, 0.6057, 0.7037, 1.11, 0.7037, 1.11, 0.9477, 0.6057, 0.9477, 0.3242, 0.6057, 0.3242, 1.11, -0.1671, 1.11, -0.1671, 0.6057, 0.6057, 0.9477, 1.11, 0.9477, 1.11, 1.249, 0.6057, 1.249, 0.8329, 0.6057, 1.316, 0.6057, 1.316, 1.11, 0.8329, 1.11, 0.6057, 1.907e-06, 1.11, 1.907e-06, 1.11, -0.7512, 0.6057, -0.7512, 0.4025, 0.6057, 0.4025, 1.11, 0.8378, 1.11, 0.8378, 0.6057, 0.1103, 0.2488, -0.3943, 0.2488, -0.3943, 1.0, 0.1103, 1.0, 0.4077, 0.6057, 0.4077, 1.11, 2.403, 1.11, 2.403, 0.6057, 0.1103, 1.907e-06, -0.3943, 1.907e-06, -0.3943, -0.3067, 0.1103, -0.3067, 0.4025, 0.1103, 0.4025, -0.3943, -1.204, -0.3943, -1.204, 0.1103, 0.1103, 0.6933, -0.3943, 0.6933, -0.3943, 0.5714, 0.1103, 0.5714, 0.796, 0.1103, 0.796, -0.3943, 0.8869, -0.3943, 0.8869, 0.1103, 0.6057, 0.5714, 0.6057, 0.2526, 1.11, 0.2526, 1.11, 0.5714, 0.1103, 0.3707, -0.3943, 0.3707, -0.3943, 0.06048, 0.1103, 0.06048, 0.8885, 0.1103, 0.8885, -0.3943, 0.7909, -0.3943, 0.7909, 0.1103, 0.1103, 0.06048, -0.3943, 0.06048, -0.3943, -0.06262, 0.1103, -0.06262, 0.7909, 0.1103, 0.7909, -0.3943, 0.8939, -0.3943, 0.8939, 0.1103, 0.6057, 0.9374, 0.6057, 0.6347, 1.11, 0.6347, 1.11, 0.9374, 0.1103, 0.7354, -0.3943, 0.7354, -0.3943, 0.426, 0.1103, 0.426, 0.8908, 0.1103, 0.8908, -0.3943, 0.7979, -0.3943, 0.7979, 0.1103, 0.1103, 0.426, -0.3943, 0.426, -0.3943, 0.3041, 0.1103, 0.3041, 0.7979, 0.1103, 0.7979, -0.3943, 2.619, -0.3943, 2.619, 0.1103, 0.4239, 0.6057, 2.619, 0.6057, 2.619, 1.11, 0.4239, 1.11, 0.1103, 0.1009, 0.1103, -0.0008936, -0.3943, -0.0008936, -0.3943, 0.1009, 0.6188, 0.6057, 0.8338, 0.6057, 0.8338, 1.11, 0.6188, 1.11, 0.6057, 0.9991, 0.6057, 1.106, 1.11, 1.106, 1.11, 0.9991, 0.1103, 0.3041, -0.3943, 0.3041, -0.3943, 0.1009, 0.1103, 0.1009, 0.8338, 0.6057, 0.8338, 1.11, 0.619, 1.11, 0.619, 0.6057, 0.619, 0.1103, 0.8338, 0.1103, 0.8338, 0.1103, 0.619, 0.1103, 0.8338, 0.1103, 0.8338, -0.3943, 0.8338, -0.3943, 0.8338, 0.1103, 0.8338, 0.6057, 0.619, 0.6057, 0.619, 0.6057, 0.8338, 0.6057, 0.8338, 0.1103, 0.8338, 0.1103, 0.8338, 0.1103, 0.8338, 0.1103, 0.1103, 0.1059, -0.3943, 0.1059, -0.3943, 0.3049, 0.1103, 0.3049, 0.8338, 0.1103, 0.8338, -0.3943, 4.067, -0.3943, 4.067, 0.1103, 0.3959, 0.6057, 0.06567, 0.6057, 0.06567, 1.11, 0.3959, 1.11, 0.1103, 0.3049, -0.3943, 0.3049, -0.3943, 0.7303, 0.1103, 0.7303, 0.953, 0.6057, 1.064, 0.6057, 1.064, 1.11, 0.953, 1.11, 0.06378, 0.6057, 0.06378, 0.6057, 0.06378, 1.11, 0.06378, 1.11, 0.8194, 0.6057, 0.06881, 0.6057, 0.06881, 1.11, 0.8194, 1.11, 0.1103, 0.06449, 0.1103, -0.3644, -0.3943, -0.3644, -0.3943, 0.06449, 0.1103, 0.3697, 0.1103, 0.06449, -0.3943, 0.06449, -0.3943, 0.3697, 0.6057, 0.06449, 1.11, 0.06449, 1.11, 0.06043, 0.6057, 0.06043, 0.06672, 0.6057, 0.06672, 1.11, -3.162, 1.11, -3.162, 0.6057, 0.1103, 0.3697, -0.3943, 0.3697, -0.3943, 0.06043, 0.1103, 0.06043, 0.8378, 0.6057, 1.318, 0.6057, 1.318, 1.11, 0.8378, 1.11, 0.6057, 1.907e-06, 1.11, 1.907e-06, 1.11, -0.7474, 0.6057, -0.7474, 0.4077, 0.6057, 0.4077, 1.11, 0.8859, 1.11, 0.8859, 0.6057, 0.6057, 0.2526, 1.11, 0.2526, 1.11, -0.07998, 0.6057, -0.07998, 0.8859, 0.6057, 0.8859, 1.11, 0.3894, 1.11, 0.3894, 0.6057, 0.6057, 0.92, 1.11, 0.92, 1.11, 0.719, 0.6057, 0.719, 0.3894, 0.6057, 0.3894, 1.11, 0.8885, 1.11, 0.8885, 0.6057, 0.6057, 0.719, 1.11, 0.719, 1.11, 0.3707, 0.6057, 0.3707, 0.8885, 0.6057, 0.8885, 1.11, 0.4259, 1.11, 0.4259, 0.6057, 0.6057, 0.3707, 1.11, 0.3707, 1.11, -0.3653, 0.6057, -0.3653, 0.4259, 0.6057, 0.4259, 1.11, 0.8963, 1.11, 0.8963, 0.6057, 0.6057, 0.6347, 1.11, 0.6347, 1.11, 0.2856, 0.6057, 0.2856, 0.8963, 0.6057, 0.8963, 1.11, 0.3906, 1.11, 0.3906, 0.6057, 0.6057, 0.2856, 1.11, 0.2856, 1.11, 0.08103, 0.6057, 0.08103, 0.3906, 0.6057, 0.3906, 1.11, 0.8908, 1.11, 0.8908, 0.6057, 0.6057, 0.08103, 1.11, 0.08103, 1.11, -0.2646, 0.6057, -0.2646, 0.8908, 0.6057, 0.8908, 1.11, 0.4239, 1.11, 0.4239, 0.6057, 0.6057, 0.7354, 1.11, 0.7354, 1.11, -0.0008936, 0.6057, -0.0008936, 0.8338, 0.6057, 0.8338, 1.11, 4.396, 1.11, 4.396, 0.6057, 0.6057, 0.9991, 1.11, 0.9991, 1.11, 1.73, 0.6057, 1.73, 0.06567, 0.6057, 0.06567, 1.11, -0.0484, 1.11, -0.0484, 0.6057, 0.6057, 0.7303, 1.11, 0.7303, 1.11, 1.073, 0.6057, 1.073, 0.9516, 0.6057, 0.9516, 1.11, 1.446, 1.11, 1.446, 0.6057, 0.6057, 0.07305, 1.11, 0.07305, 1.11, 0.2841, 0.6057, 0.2841, 0.4462, 0.6057, 0.4462, 1.11, -0.047, 1.11, -0.047, 0.6057, 0.6057, 0.2841, 1.11, 0.2841, 1.11, 0.6356, 0.6057, 0.6356, 0.06378, 0.6057, 0.06378, 1.11, 0.8194, 1.11, 0.8194, 0.6057, 0.6057, 0.6356, 1.11, 0.6356, 1.11, 1.37, 0.6057, 1.37, 0.06881, 0.6057, -3.166, 0.6057, -3.166, 1.11, 0.06881, 1.11, 0.6057, 0.3697, 0.6057, 0.7037, 1.11, 0.7037, 1.11, 0.3697, 0.8343, 0.6057, 1.324, 0.6057, 1.324, 1.11, 0.8343, 1.11, 0.6057, 0.7037, 0.6057, 0.9477, 1.11, 0.9477, 1.11, 0.7037, 0.3242, 0.6057, -0.1671, 0.6057, -0.1671, 1.11, 0.3242, 1.11, 0.6057, 0.9477, 0.6057, 1.249, 1.11, 1.249, 1.11, 0.9477, 0.8329, 0.6057, 0.8329, 1.11, 1.316, 1.11, 1.316, 0.6057, 0.6057, 1.907e-06, 0.6057, -0.7512, 1.11, -0.7512, 1.11, 1.907e-06, 0.4025, 0.6057, 0.4025, 1.11, 0.8378, 1.11, 0.8378, 0.6057, 0.1103, 0.2488, -0.3943, 0.2488, -0.3943, 1.0, 0.1103, 1.0, 0.4077, 0.6057, 2.403, 0.6057, 2.403, 1.11, 0.4077, 1.11, 0.1103, 1.907e-06, 0.1103, -0.3067, -0.3943, -0.3067, -0.3943, 1.907e-06, 0.4025, 0.1103, -1.204, 0.1103, -1.204, -0.3943, 0.4025, -0.3943, 0.1103, 0.6933, 0.1103, 0.5714, -0.3943, 0.5714, -0.3943, 0.6933, 0.796, 0.1103, 0.8869, 0.1103, 0.8869, -0.3943, 0.796, -0.3943, 0.6057, 0.5714, 1.11, 0.5714, 1.11, 0.2526, 0.6057, 0.2526, 0.1103, 0.3707, 0.1103, 0.06048, -0.3943, 0.06048, -0.3943, 0.3707, 0.8885, 0.1103, 0.7909, 0.1103, 0.7909, -0.3943, 0.8885, -0.3943, 0.1103, 0.06048, 0.1103, -0.06262, -0.3943, -0.06262, -0.3943, 0.06048, 0.7909, 0.1103, 0.8939, 0.1103, 0.8939, -0.3943, 0.7909, -0.3943, 0.6057, 0.9374, 1.11, 0.9374, 1.11, 0.6347, 0.6057, 0.6347, 0.1103, 0.7354, 0.1103, 0.426, -0.3943, 0.426, -0.3943, 0.7354, 0.8908, 0.1103, 0.7979, 0.1103, 0.7979, -0.3943, 0.8908, -0.3943, 0.1103, 0.426, 0.1103, 0.3041, -0.3943, 0.3041, -0.3943, 0.426, 0.7979, 0.1103, 2.619, 0.1103, 2.619, -0.3943, 0.7979, -0.3943, 0.4239, 0.6057, 0.4239, 1.11, 2.619, 1.11, 2.619, 0.6057, 0.1103, 0.1009, -0.3943, 0.1009, -0.3943, -0.0008936, 0.1103, -0.0008936, 0.6188, 0.6057, 0.8338, 0.6057, 0.8338, 1.11, 0.6188, 1.11, 0.6057, 0.9991, 1.11, 0.9991, 1.11, 1.106, 0.6057, 1.106, 0.1103, 0.3041, 0.1103, 0.1009, -0.3943, 0.1009, -0.3943, 0.3041, 0.8338, 0.6057, 0.619, 0.6057, 0.619, 1.11, 0.8338, 1.11, 0.619, 0.1103, 0.619, 0.1103, 0.8338, 0.1103, 0.8338, 0.1103, 0.8338, 0.1103, 0.8338, 0.1103, 0.8338, -0.3943, 0.8338, -0.3943, 0.8338, 0.6057, 0.8338, 0.6057, 0.619, 0.6057, 0.619, 0.6057, 0.8338, 0.1103, 0.8338, 0.1103, 0.8338, 0.1103, 0.8338, 0.1103, 0.1103, 0.1059, 0.1103, 0.3049, -0.3943, 0.3049, -0.3943, 0.1059, 0.8338, 0.1103, 4.067, 0.1103, 4.067, -0.3943, 0.8338, -0.3943, 0.3959, 0.6057, 0.3959, 1.11, 0.06567, 1.11, 0.06567, 0.6057, 0.1103, 0.3049, 0.1103, 0.7303, -0.3943, 0.7303, -0.3943, 0.3049, 0.953, 0.6057, 0.953, 1.11, 1.064, 1.11, 1.064, 0.6057, 0.06378, 0.6057, 0.06378, 1.11, 0.06378, 1.11, 0.06378, 0.6057, 0.8194, 0.6057, 0.8194, 1.11, 0.06881, 1.11, 0.06881, 0.6057, 0.1103, 0.06449, -0.3943, 0.06449, -0.3943, -0.3644, 0.1103, -0.3644, 0.1103, 0.3697, -0.3943, 0.3697, -0.3943, 0.06449, 0.1103, 0.06449, 0.6057, 0.06449, 0.6057, 0.06043, 1.11, 0.06043, 1.11, 0.06449, 0.06672, 0.6057, -3.162, 0.6057, -3.162, 1.11, 0.06672, 1.11, 0.1103, 0.3697, 0.1103, 0.06043, -0.3943, 0.06043, -0.3943, 0.3697])
me_plane_001.materials.append(mat_wall_paint_old_outer)
me_plane_001.use_remesh_preserve_volume = False
me_plane_001.use_remesh_preserve_attributes = False
me_plane_001.use_mirror_vertex_groups = False
me_plane_001.update()
me_plane_001.normals_split_custom_set([tuple(v) for v in zip(*[iter([-0.4484, 2.156e-05, -0.8938, -0.4484, -2.138e-05, -0.8938, -0.7077, 6.125e-08, -0.7065, -0.7077, 3.032e-08, -0.7065, 0.7071, -5.639e-08, -0.7071, 0.7071, 8.432e-09, 0.7071, 0.7071, 3.084e-08, 0.7071, 0.7071, 2.191e-08, -0.7071, 0.7071, 0.0, 0.7071, 0.895, 4.296e-05, 0.4461, 0.895, 0.0003432, 0.4461, 0.7071, 3.091e-08, 0.7071, 0.895, 0.0001497, 0.4461, 0.7071, 3.394e-05, -0.7071, 0.7071, 0.0002712, -0.7071, 0.895, -2.141e-05, 0.4461, 0.7071, 0.0002373, -0.7071, 0.7071, -3.091e-08, -0.7071, 0.7071, 0.0, -0.7071, 0.7071, -3.394e-05, -0.7071, 0.7071, 0.0, -0.7071, 0.7071, -3.091e-08, 0.7071, 0.7071, 3.113e-08, 0.7071, 0.7071, -8.432e-09, -0.7071, 0.7071, 0.0, 0.7071, 0.7071, 3.394e-05, 0.7071, 0.7071, -0.0002373, 0.7071, 0.7071, 3.091e-08, 0.7071, 0.7071, 0.0002373, 0.7071, 0.8944, 2.147e-05, -0.4472, 0.8944, -2.138e-05, -0.4472, 0.7071, -3.394e-05, 0.7071, 0.8944, 4.273e-05, -0.4472, 0.7071, -3.091e-08, -0.7071, 0.7071, 0.0, -0.7071, 0.8944, -4.293e-05, -0.4472, 0.7071, -5.727e-08, -0.7071, 0.7071, 8.432e-09, 0.7071, 0.7071, 3.087e-08, 0.7071, 0.7071, -8.432e-09, -0.7071, 0.7071, 0.0, 0.7071, 0.893, 4.286e-05, 0.4501, 0.893, -4.266e-05, 0.4501, 0.7071, 3.091e-08, 0.7071, 0.893, 2.15e-05, 0.4501, 0.7071, 3.394e-05, -0.7071, 0.7071, 0.0002712, -0.7071, 0.893, -2.161e-05, 0.4501, 0.7071, 0.0002373, -0.7071, 0.7071, -3.091e-08, -0.7071, 0.7071, 0.0, -0.7071, 0.7071, -3.394e-05, -0.7071, 0.7071, 0.0, -0.7071, 0.7071, -3.091e-08, 0.7071, 0.7071, 3.058e-08, 0.7071, 0.7071, -8.432e-09, -0.7071, 0.7071, 0.0, 0.7071, 0.7071, 3.394e-05, 0.7071, 0.7071, -0.0002373, 0.7071, 0.7071, 3.091e-08, 0.7071, 0.7071, 0.0002373, 0.7071, 0.8944, 2.147e-05, -0.4472, 0.8944, -2.138e-05, -0.4472, 0.7071, -3.394e-05, 0.7071, 0.8944, 4.273e-05, -0.4472, 0.7071, -3.091e-08, -0.7071, 0.7071, 0.0, -0.7071, 0.8944, -4.293e-05, -0.4472, 0.7071, 0.0, -0.7071, 0.7071, -3.091e-08, 0.7071, 0.7071, 3.086e-08, 0.7071, 0.7071, -8.432e-09, -0.7071, -0.4472, 2.136e-05, 0.8944, -0.7071, -3.091e-08, 0.7071, -0.7071, 0.0, 0.7071, -0.4472, -2.147e-05, 0.8944, -0.7071, 0.0, 0.7071, -0.7071, -3.091e-08, -0.7071, -0.7071, -3.062e-08, -0.7071, -0.7071, 1.152e-07, 0.7071, -0.4468, 0.0, -0.8946, -0.7071, 3.394e-05, -0.7071, -0.7071, -0.0002373, -0.7071, -0.4468, 1.953e-08, -0.8946, -0.7071, 0.0002373, -0.7071, -0.7071, 3.394e-05, 0.7071, -0.7071, -0.0002372, 0.7071, -0.7071, -3.394e-05, -0.7071, -0.7071, 0.0002373, 0.7071, -0.7071, -3.091e-08, 0.7071, -0.7071, 0.0, 0.7071, -0.7071, -3.394e-05, 0.7071, -0.7071, 0.0, 0.7071, -0.7071, -3.091e-08, -0.7071, -0.7071, -3.121e-08, -0.7071, -0.7071, 1.152e-07, 0.7071, -0.7071, 0.0, -0.7071, -0.7071, 3.394e-05, -0.7071, -0.7071, -0.0002373, -0.7071, -0.7071, 3.091e-08, -0.7071, -0.7071, 0.0002373, -0.7071, -0.7071, 3.394e-05, 0.7071, -0.7071, -0.0002372, 0.7071, -0.7071, -3.394e-05, -0.7071, 0.0, 0.0, 1.0, -0.7071, -3.091e-08, 0.7071, -0.7071, 0.0, 0.7071, 0.0, 0.0, 1.0, -0.7071, 0.0, 0.7071, -0.7071, -3.091e-08, -0.7071, -0.7071, -3.095e-08, -0.7071, -0.7071, 1.152e-07, 0.7071, 0.0, 0.4484, 0.8938, 1.96e-08, -0.4484, 0.8938, 0.0, -0.8967, 0.4427, -3.92e-08, 0.8967, 0.4427, 0.8967, 2.125e-05, -0.4427, 0.8967, -2.117e-05, -0.4427, 0.7071, -8.432e-09, -0.7071, 0.7071, 0.0, -0.7071, 0.7071, -3.091e-08, -0.7071, 0.7071, 0.0, -0.7071, 0.7071, -3.394e-05, -0.7071, 0.7071, 0.0002373, -0.7071, 0.7071, 3.394e-05, -0.7071, 0.7071, 0.0002712, -0.7071, 0.7071, -3.394e-05, 0.7071, 0.7071, 0.0002373, 0.7071, 0.7071, 3.394e-05, 0.7071, 0.7071, -0.0002373, 0.7071, 0.7071, 3.091e-08, 0.7071, 0.7071, 0.0, 0.7071, 0.7071, -3.091e-08, 0.7071, 0.7071, 3.062e-08, 0.7071, -4.371e-08, -4.8e-05, 1.0, -4.371e-08, 4.777e-05, 1.0, 0.0, 0.0, 1.0, -0.7065, -3.088e-08, 0.7077, -0.7065, 0.0, 0.7077, 0.0, 0.0, 1.0, -0.7077, -8.493e-08, -0.7065, -0.7077, -3.071e-08, -0.7065, -0.7065, 1.151e-07, 0.7077, -0.7065, 5.606e-08, 0.7077, -1.955e-08, 0.4472, 0.8944, 0.0, 0.4484, 0.8938, 1.96e-08, -0.4484, 0.8938, 0.0, -0.4472, 0.8944, 0.006567, -1.0, -4.33e-05, 0.4425, -0.8968, -0.002909, 0.4425, 0.8968, -0.002909, 0.006567, 1.0, -4.318e-05, 0.7071, -5.659e-10, -0.7071, 0.7071, 3.034e-08, -0.7071, 0.4472, -2.143e-05, -0.8944, 0.4472, 2.14e-05, -0.8944, 0.4472, 2.04e-08, -0.8944, 0.4472, -7.318e-09, -0.8944, 0.7071, 3.397e-05, -0.7071, 0.7071, 0.0002712, -0.7071, 0.7071, -3.39e-05, -0.7071, 0.7071, 0.0002373, -0.7071, 0.7071, 1.085e-08, -0.7071, 0.7071, 4.176e-08, -0.7071, 0.7071, 4.07e-08, -0.7071, 0.7071, 7.374e-09, -0.7071, 0.7071, -2.596e-08, 0.7071, 0.7071, 3.708e-08, 0.7071, 0.7071, -1.085e-08, 0.7071, 0.7071, -4.176e-08, 0.7071, 0.7082, 3.395e-05, 0.706, 0.7082, -3.387e-05, 0.706, 0.7082, 3.396e-05, 0.706, 0.895, 2.194e-07, 0.4461, 0.895, 1.967e-08, 0.4461, 0.7082, -3.403e-05, 0.706, 0.8944, -5.333e-09, -0.4472, 0.8944, 0.0, -0.4472, 0.7071, 3.394e-05, -0.7071, 0.7071, 0.0002712, -0.7071, 0.7071, -3.394e-05, -0.7071, 0.7071, 0.0002373, -0.7071, 0.7071, -3.091e-08, -0.7071, 0.7071, 0.0, -0.7071, 0.7071, -8.432e-09, -0.7071, 0.7071, 0.0, -0.7071, 0.7071, -3.091e-08, 0.7071, 0.7071, 3.21e-08, 0.7071, 0.7071, 3.091e-08, 0.7071, 0.7071, 0.0, 0.7071, 0.7042, 3.38e-05, 0.71, 0.7042, -3.364e-05, 0.71, 0.7042, 3.378e-05, 0.71, 0.893, 2.164e-07, 0.4501, 0.893, 1.908e-08, 0.4501, 0.7042, -3.38e-05, 0.71, 0.8944, -5.333e-09, -0.4472, 0.8944, 0.0, -0.4472, 0.7071, 3.394e-05, -0.7071, 0.7071, 0.0002712, -0.7071, 0.7071, -3.394e-05, -0.7071, 0.7071, 0.0002373, -0.7071, 0.7071, -3.091e-08, -0.7071, 0.7071, 0.0, -0.7071, 0.7071, -8.432e-09, -0.7071, 0.7071, 0.0, -0.7071, 0.7071, -3.091e-08, 0.7071, 0.7071, 2.972e-08, 0.7071, 0.7071, 3.091e-08, 0.7071, 0.7071, 0.0, 0.7071, 0.7077, 3.397e-05, 0.7065, 0.7077, -0.0002375, 0.7065, 0.7071, 0.0, 0.7071, -0.4469, -1.953e-08, 0.8946, -0.4469, 0.0, 0.8946, 0.7071, 3.091e-08, 0.7071, -0.02337, -4.771e-05, 0.9997, -0.4469, 1.456e-07, 0.8946, -0.4469, 0.0, 0.8946, -0.02337, 4.798e-05, 0.9997, 2.135e-05, -0.4469, -0.8946, 2.145e-05, 0.4469, -0.8946, 0.0, -0.4472, -0.8944, 1.955e-08, 0.4472, -0.8944, -0.4472, 0.0, 0.8944, -0.7153, 3.354e-05, 0.6988, -0.7153, -3.335e-05, 0.6988, -0.4472, 1.457e-07, 0.8944, 0.7077, -3.397e-05, 0.7065, 0.7077, 3.381e-05, 0.7065, -0.02342, -4.37e-08, 0.9997, -0.02342, 4.354e-08, 0.9997, -0.7153, -3.055e-08, 0.6988, -0.7153, 0.0, 0.6988, -0.02337, 0.0, 0.9997, -0.02337, 0.0, 0.9997, -0.02336, 1.116e-06, 0.9997, 0.0, 0.0, 0.6988, -1.0, 0.0, 1.569e-05, 0.0, 0.0, 1.0, -0.7153, -3.433e-05, 0.6988, 0.0, 0.0, 0.6988, -1.0, -4.371e-08, -4.371e-08, 0.0, 0.0, -4.371e-08, -0.7153, 0.0, 0.6988, 0.0, 0.0, 0.9997, 0.0, 0.0, 1.0, 0.0, 0.0, 1.569e-05, 0.0, 0.0, 0.0, 0.0, 0.0, 0.0, 0.0, 0.0, 0.0, 0.0, 0.0, 0.0, -1.0, 0.0, 0.0, -1.0, 0.0, 0.0, -0.7071, 3.394e-05, 0.7071, -0.7071, -0.0002372, 0.7071, -0.7071, -3.394e-05, 0.7071, -0.7071, 0.0002373, 0.7071, -0.7079, -3.094e-08, 0.7063, -0.7079, 0.0, 0.7063, -0.7071, 0.0, -0.7071, -0.4468, 2.145e-05, -0.8946, -0.4468, -2.134e-05, -0.8946, -0.7071, 3.091e-08, -0.7071, -0.7079, 1.153e-07, 0.7063, -0.7079, 0.0, 0.7063, -0.4468, -3.906e-08, -0.8946, -0.4468, -3.815e-08, -0.8946, -0.7071, 0.0002373, 0.7071, 0.0, 0.0, 1.0, 0.0, 0.0, 1.0, -0.7071, -3.394e-05, 0.7071, 0.0, 0.0, 1.0, -1.0, -4.371e-08, 0.006855, 0.0, 0.0, 0.006855, 0.0, 0.0, 1.0, -0.7071, 0.0, -0.7071, -0.4484, 2.152e-05, -0.8938, -0.4484, -2.142e-05, -0.8938, -0.7071, 3.091e-08, -0.7071, -1.0, -1.046e-10, 0.00451, -1.0, 0.0, 0.006859, -1.0, 0.0, 0.006859, -1.0, -1.027e-10, 0.00451, -0.4484, -3.831e-08, -0.8938, -1.0, -1.104e-07, 0.004558, -1.0, 1.099e-07, 0.004558, -0.4484, -3.92e-08, -0.8938, -1.0, 2.209e-07, 0.004602, -1.0, -2.198e-07, 0.004602, -0.7071, 3.091e-08, 0.7071, -0.7071, 0.0, 0.7071, -0.7071, -3.091e-08, 0.7071, -0.7071, 0.0, 0.7071, 0.7026, 3.071e-08, 0.7116, 0.7026, 0.0, 0.7116, 0.8967, -5.414e-09, -0.4426, 0.8967, 0.0, -0.4426, 0.7026, -3.071e-08, 0.7116, 0.7026, 2.961e-08, 0.7116, 0.0, 4.291e-08, -1.0, 0.0, 4.291e-08, -1.0, 0.0, 4.291e-08, -1.0, 0.0, 4.291e-08, -1.0, 1.0, 0.0, 0.0, 1.0, 0.0, 0.0, 1.0, 0.0, 0.0, 1.0, 0.0, 0.0, 0.0, 0.0, 1.0, 0.0, 0.0, 1.0, 0.0, 0.0, 1.0, 0.0, 0.0, 1.0, 1.0, 0.0, 0.0, 1.0, 0.0, 0.0, 1.0, 0.0, 0.0, 1.0, 0.0, 0.0, 0.0, 0.0, -1.0, 0.0, 0.0, -1.0, 0.0, 0.0, -1.0, 0.0, 0.0, -1.0, 1.0, 0.0, 0.0, 1.0, 0.0, 0.0, 1.0, 0.0, 0.0, 1.0, 0.0, 0.0, 0.0, 0.0, 1.0, 0.0, 0.0, 1.0, 0.0, 0.0, 1.0, 0.0, 0.0, 1.0, 1.0, 0.0, 0.0, 1.0, 0.0, 0.0, 1.0, 0.0, 0.0, 1.0, 0.0, 0.0, 0.0, 0.0, -1.0, 0.0, 0.0, -1.0, 0.0, 0.0, -1.0, 0.0, 0.0, -1.0, 1.0, 0.0, 0.0, 1.0, 0.0, 0.0, 1.0, 0.0, 0.0, 1.0, 0.0, 0.0, 0.0, 0.0, 1.0, 0.0, 0.0, 1.0, 0.0, 0.0, 1.0, 0.0, 0.0, 1.0, 1.0, 0.0, 0.0, 1.0, 0.0, 0.0, 1.0, 0.0, 0.0, 1.0, 0.0, 0.0, 0.0, 0.0, -1.0, 0.0, 0.0, -1.0, 0.0, 0.0, -1.0, 0.0, 0.0, -1.0, 1.0, 0.0, 0.0, 1.0, 0.0, 0.0, 1.0, 0.0, 0.0, 1.0, 0.0, 0.0, 0.0, 0.0, 1.0, 0.0, 0.0, 1.0, 0.0, 0.0, 1.0, 0.0, 0.0, 1.0, 1.0, 0.0, 0.0, 1.0, 0.0, 0.0, 1.0, 0.0, 0.0, 1.0, 0.0, 0.0, 0.0, 0.0, -1.0, 0.0, 0.0, -1.0, 0.0, 0.0, -1.0, 0.0, 0.0, -1.0, 1.0, 0.0, 0.0, 1.0, 0.0, 0.0, 1.0, 0.0, 0.0, 1.0, 0.0, 0.0, 0.0, 0.0, 1.0, 0.0, 0.0, 1.0, 0.0, 0.0, 1.0, 0.0, 0.0, 1.0, -1.0, 0.0, 0.0, -1.0, 0.0, 0.0, -1.0, 0.0, 0.0, -1.0, 0.0, 0.0, 0.0, 0.0, -1.0, 0.0, 0.0, -1.0, 0.0, 0.0, -1.0, 0.0, 0.0, -1.0, -1.0, 0.0, 0.0, -1.0, 0.0, 0.0, -1.0, 0.0, 0.0, -1.0, 0.0, 0.0, 0.0, 0.0, 1.0, 0.0, 0.0, 1.0, 0.0, 0.0, 1.0, 0.0, 0.0, 1.0, -1.0, 0.0, 0.0, -1.0, 0.0, 0.0, -1.0, 0.0, 0.0, -1.0, 0.0, 0.0, 0.0, 0.0, -1.0, 0.0, 0.0, -1.0, 0.0, 0.0, -1.0, 0.0, 0.0, -1.0, -1.0, 0.0, 0.0, -1.0, 0.0, 0.0, -1.0, 0.0, 0.0, -1.0, 0.0, 0.0, 0.0, 0.0, 1.0, 0.0, 0.0, 1.0, 0.0, 0.0, 1.0, 0.0, 0.0, 1.0, -1.0, 0.0, 0.0, -1.0, 0.0, 0.0, -1.0, 0.0, 0.0, -1.0, 0.0, 0.0, 0.0, 0.0, -1.0, 0.0, 0.0, -1.0, 0.0, 0.0, -1.0, 0.0, 0.0, -1.0, 1.0, 0.0, 0.0, 1.0, 0.0, 0.0, 1.0, 0.0, 0.0, 1.0, 0.0, 0.0, 0.0, 0.0, -1.0, 0.0, 0.0, -1.0, 0.0, 0.0, -1.0, 0.0, 0.0, -1.0, 1.0, 0.0, 0.0, 1.0, 0.0, 0.0, 1.0, 0.0, 0.0, 1.0, 0.0, 0.0, 0.0, 0.0, 1.0, 0.0, 0.0, 1.0, 0.0, 0.0, 1.0, 0.0, 0.0, 1.0, 1.0, 0.0, 0.0, 1.0, 0.0, 0.0, 1.0, 0.0, 0.0, 1.0, 0.0, 0.0, 0.0, 0.0, 1.0, 0.0, 0.0, 1.0, 0.0, 0.0, 1.0, 0.0, 0.0, 1.0, -1.0, 0.0, 0.001601, -1.0, 0.0, 0.001601, -1.0, 0.0, 0.001601, -1.0, 0.0, 0.001601, 0.0, 4.291e-08, -1.0, 0.0, 4.291e-08, -1.0, 0.0, 4.291e-08, -1.0, 0.0, 4.291e-08, -1.0, -1.0, -1.158e-09, 0.006575, -1.0, -1.158e-09, 0.006575, -1.0, -1.158e-09, 0.006575, -1.0, -1.158e-09, 0.006575, 0.0, 4.291e-08, -1.0, 0.0, 4.291e-08, -1.0, 0.0, 4.291e-08, -1.0, 0.0, 4.291e-08, -1.0, 1.0, -1.636e-08, 0.0, 1.0, -1.636e-08, 0.0, 1.0, -1.636e-08, 0.0, 1.0, -1.636e-08, 0.0, 0.0, 5.906e-08, -1.0, 0.0, 5.906e-08, -1.0, 0.0, 5.906e-08, -1.0, 0.0, 5.906e-08, -1.0, 1.0, 1.043e-08, 0.0, 1.0, 1.043e-08, 0.0, 1.0, 1.043e-08, 0.0, 1.0, 1.043e-08, 0.0, 0.0, -5.906e-08, 1.0, 0.0, -5.906e-08, 1.0, 0.0, -5.906e-08, 1.0, 0.0, -5.906e-08, 1.0, 1.0, 0.0, -0.003104, 1.0, 0.0, -0.003104, 1.0, 0.0, -0.003104, 1.0, 0.0, -0.003104, 1.0, 0.0, 0.0, 1.0, 0.0, 0.0, 1.0, 0.0, 0.0, 1.0, 0.0, 0.0, 0.0, 0.0, -1.0, 0.0, 0.0, -1.0, 0.0, 0.0, -1.0, 0.0, 0.0, -1.0, 1.0, 0.0, 0.0, 1.0, 0.0, 0.0, 1.0, 0.0, 0.0, 1.0, 0.0, 0.0, 0.0, 0.0, 1.0, 0.0, 0.0, 1.0, 0.0, 0.0, 1.0, 0.0, 0.0, 1.0, 1.0, 0.0, 0.008128, 1.0, 0.0, 0.008128, 1.0, 0.0, 0.008128, 1.0, 0.0, 0.008128, 1.0, 0.0, 0.0, 1.0, 0.0, 0.0, 1.0, 0.0, 0.0, 1.0, 0.0, 0.0, 0.0, 0.0, -1.0, 0.0, 0.0, -1.0, 0.0, 0.0, -1.0, 0.0, 0.0, -1.0, 1.0, 0.0, 0.0, 1.0, 0.0, 0.0, 1.0, 0.0, 0.0, 1.0, 0.0, 0.0, 0.0, 0.0, 1.0, 0.0, 0.0, 1.0, 0.0, 0.0, 1.0, 0.0, 0.0, 1.0, 0.0, 0.0, 1.0, 0.0, 0.0, 1.0, 0.0, 0.0, 1.0, 0.0, 0.0, 1.0, -1.0, 0.0, 0.001748, -1.0, 0.0, 0.001748, -1.0, 0.0, 0.001748, -1.0, 0.0, 0.001748, 0.0, 0.0, 1.0, 0.0, 0.0, 1.0, 0.0, 0.0, 1.0, 0.0, 0.0, 1.0, -1.0, 0.0, 0.0, -1.0, 0.0, 0.0, -1.0, 0.0, 0.0, -1.0, 0.0, 0.0, 1.0, 0.0, -0.001748, 1.0, 0.0, -0.001748, 1.0, 0.0, -0.001748, 1.0, 0.0, -0.001748, -0.02337, 0.0, 0.9997, -0.02337, 0.0, 0.9997, -0.02337, 0.0, 0.9997, -0.02337, 0.0, 0.9997, 0.0, 0.0, 1.0, 0.0, 0.0, 1.0, 0.0, 0.0, 1.0, 0.0, 0.0, 1.0, 0.0, 0.0, 1.0, 0.0, 0.0, 1.0, 0.0, 0.0, 1.0, 0.0, 0.0, 1.0, 0.0, 0.0, 1.0, 0.0, 0.0, 1.0, 0.0, 0.0, 1.0, 0.0, 0.0, 1.0, 0.0, 0.0, 0.0, 0.0, 0.0, 0.0, 0.0, 0.0, 0.0, 0.0, 0.0, 0.0, -1.0, 0.0, 0.0, -1.0, 0.0, 0.0, -1.0, 0.0, 0.0, -1.0, 0.0, 0.0, 0.0, 0.0, 1.0, 0.0, 0.0, 1.0, 0.0, 0.0, 1.0, 0.0, 0.0, 1.0, 0.0, 0.0, -1.0, 0.0, 0.0, -1.0, 0.0, 0.0, -1.0, 0.0, 0.0, -1.0, -1.0, 0.0, -0.002222, -1.0, 0.0, -0.002222, -1.0, 0.0, -0.002222, -1.0, 0.0, -0.002222, 0.0, 0.0, 1.0, 0.0, 0.0, 1.0, 0.0, 0.0, 1.0, 0.0, 0.0, 1.0, 0.0, 0.0, 1.0, 0.0, 0.0, 1.0, 0.0, 0.0, 1.0, 0.0, 0.0, 1.0, 0.0, 0.0, -1.0, 0.0, 0.0, -1.0, 0.0, 0.0, -1.0, 0.0, 0.0, -1.0, -1.0, 0.0, 0.006859, -1.0, 0.0, 0.006859, -1.0, 0.0, 0.006859, -1.0, 0.0, 0.006859, -1.0, 0.0, 0.006859, -1.0, 0.0, 0.006859, -1.0, 0.0, 0.006859, -1.0, 0.0, 0.006859, -1.0, 0.0, 0.0, -1.0, 0.0, 0.0, -1.0, 0.0, 0.0, -1.0, 0.0, 0.0, 0.0, 0.0, 1.0, 0.0, 0.0, 1.0, 0.0, 0.0, 1.0, 0.0, 0.0, 1.0, 0.9999, 0.0, 0.01274, 0.9999, 0.0, 0.01274, 0.9999, 0.0, 0.01274, 0.9999, 0.0, 0.01274, 2.152e-05, -0.4484, 0.8938, 0.0, 0.7077, 0.7065, 3.093e-08, -0.7077, 0.7065, 2.142e-05, 0.4484, 0.8938, -0.7071, 0.7071, 3.034e-08, -0.7071, -0.7071, 2.417e-08, -0.7071, -0.7071, 0.0, -0.7071, 0.7071, -4.796e-08, 0.0, 0.7071, -0.7071, -3.091e-08, -0.7071, -0.7071, 0.0003432, 0.895, -0.4461, -4.296e-05, -0.895, -0.4461, -0.895, -0.4461, -0.0001497, -0.895, 0.4461, -2.143e-05, -0.7071, 0.7071, -0.0002712, -0.7071, -0.7071, 3.394e-05, -0.0002373, -0.7071, 0.7071, -3.394e-05, 0.7071, 0.7071, 0.0, -0.7071, 0.7071, -3.091e-08, 0.7071, 0.7071, -0.7071, 0.7071, 0.0, -0.7071, -0.7071, 2.597e-08, -0.7071, -0.7071, 0.0, -0.7071, 0.7071, -3.091e-08, 0.0, 0.7071, -0.7071, -3.091e-08, -0.7071, -0.7071, -0.0002373, 0.7071, -0.7071, -3.394e-05, -0.7071, -0.7071, -0.7071, -0.7071, -0.0002373, -0.7071, 0.7071, -3.397e-05, -0.8944, 0.4472, 2.136e-05, -0.8944, -0.4472, 2.147e-05, -4.273e-05, -0.8944, 0.4472, -4.293e-05, 0.8944, 0.4472, 0.0, -0.7071, 0.7071, -3.091e-08, 0.7071, 0.7071, -0.7071, 0.7071, 0.0, -0.7071, -0.7071, 2.423e-08, -0.7071, -0.7071, 0.0, -0.7071, 0.7071, -4.884e-08, 0.0, 0.7071, -0.7071, -3.091e-08, -0.7071, -0.7071, -4.266e-05, 0.893, -0.4501, -4.286e-05, -0.893, -0.4501, -0.893, -0.4501, -2.15e-05, -0.893, 0.4501, -2.163e-05, -0.7071, 0.7071, -0.0002712, -0.7071, -0.7071, 3.394e-05, -0.0002373, -0.7071, 0.7071, -3.394e-05, 0.7071, 0.7071, 0.0, -0.7071, 0.7071, -3.091e-08, 0.7071, 0.7071, -0.7071, 0.7071, 0.0, -0.7071, -0.7071, 2.215e-08, -0.7071, -0.7071, 0.0, -0.7071, 0.7071, -3.091e-08, 0.0, 0.7071, -0.7071, -3.091e-08, -0.7071, -0.7071, -0.0002373, 0.7071, -0.7071, -3.394e-05, -0.7071, -0.7071, -0.7071, -0.7071, -0.0002373, -0.7071, 0.7071, -3.397e-05, -0.8944, 0.4472, 2.136e-05, -0.8944, -0.4472, 2.147e-05, -4.273e-05, -0.8944, 0.4472, -4.293e-05, 0.8944, 0.4472, 0.0, -0.7071, 0.7071, -3.091e-08, 0.7071, 0.7071, -0.7071, 0.7071, 0.0, -0.7071, -0.7071, 2.422e-08, -0.7071, -0.7071, 0.0, -0.7071, 0.7071, -3.091e-08, 2.136e-05, -0.4472, -0.8944, 2.147e-05, 0.4472, -0.8944, 0.0, -0.7071, -0.7071, 3.091e-08, 0.7071, -0.7071, 0.7071, 0.7071, 0.0, 0.7071, -0.7071, -8.278e-08, 0.7071, -0.7071, 0.0, 0.7071, 0.7071, 3.091e-08, 0.0, 0.4468, 0.8946, 1.953e-08, -0.4468, 0.8946, 0.0002373, 0.7071, 0.7071, 3.394e-05, -0.7071, 0.7071, 0.7071, -0.7071, 0.0002374, 0.7071, 0.7071, 3.391e-05, 0.7071, 0.7071, -0.0002373, 0.7071, -0.7071, -3.382e-05, 0.0002373, -0.7071, -0.7071, 3.394e-05, 0.7071, -0.7071, 0.0, -0.7071, -0.7071, 3.091e-08, 0.7071, -0.7071, 0.7071, 0.7071, 0.0, 0.7071, -0.7071, -8.4e-08, 0.7071, -0.7071, 0.0, 0.7071, 0.7071, 3.091e-08, 0.0, 0.7071, 0.7071, 3.091e-08, -0.7071, 0.7071, 0.0002373, 0.7071, 0.7071, 3.394e-05, -0.7071, 0.7071, 0.7071, -0.7071, 0.0002373, 0.7071, 0.7071, 3.391e-05, 0.7071, 0.7071, -0.0002373, 0.7071, -0.7071, -3.394e-05, 0.0, 0.0, -1.0, 0.0, 0.0, -1.0, 0.0, -0.7071, -0.7071, 3.091e-08, 0.7071, -0.7071, 0.7071, 0.7071, 0.0, 0.7071, -0.7071, -8.246e-08, 0.7071, -0.7071, 0.0, 0.7071, 0.7071, 3.091e-08, -0.4484, 0.0, -0.8938, 0.8967, -3.92e-08, -0.4427, 0.8967, 0.0, -0.4427, -0.4484, 1.96e-08, -0.8938, -0.8967, -0.4427, 2.125e-05, -0.7071, 0.7071, 0.0, -0.7071, -0.7071, 2.214e-08, -0.8967, 0.4427, 2.115e-05, -3.091e-08, 0.7071, 0.7071, -0.0002373, -0.7071, 0.7071, -3.394e-05, 0.7071, 0.7071, 0.0, -0.7071, 0.7071, -0.7071, -0.7071, 3.394e-05, -0.7071, -0.7071, -0.0002373, -0.7071, 0.7071, -3.397e-05, -0.7071, 0.7071, -0.0002712, -3.394e-05, -0.7071, -0.7071, 0.0, 0.7071, -0.7071, -3.091e-08, -0.7071, -0.7071, -0.0002373, 0.7071, -0.7071, -0.7071, 0.7071, -3.091e-08, 4.371e-08, -1.0, -4.777e-05, 4.371e-08, 1.0, -4.804e-05, -0.7071, -0.7071, 0.0, 0.0, 0.0, -1.0, 0.0, 0.0, -1.0, 0.0, -0.7065, -0.7077, 3.088e-08, 0.7065, -0.7077, 0.7065, 0.7077, -0.001131, 0.7077, 0.7065, -0.001133, 0.7077, -0.7065, -0.001133, 0.7065, -0.7077, -0.001131, 0.4472, 1.883e-08, -0.8944, 0.4472, 3.838e-08, -0.8944, -0.4484, 5.796e-08, -0.8938, -0.4484, 3.836e-08, -0.8938, 7.184e-06, 1.629e-07, 1.0, 7.183e-06, 7.934e-08, 1.0, -0.4484, -1.081e-07, -0.8938, -0.4484, -4.165e-08, -0.8938, -3.091e-08, 0.7071, 0.7071, -2.136e-05, -0.4472, 0.8944, -2.147e-05, 0.4472, 0.8944, 0.0, -0.7071, 0.7071, -0.4472, -0.8944, 3.143e-08, -0.7071, 0.7071, -0.0002712, -0.7071, -0.7071, 3.394e-05, -0.4472, 0.8944, 3.838e-08, -3.394e-05, 0.7071, 0.7071, 0.0, -0.7071, 0.7071, -3.091e-08, 0.7071, 0.7071, -0.0002373, -0.7071, 0.7071, -0.7071, -0.7071, 2.128e-08, -0.7071, -0.7071, -4.176e-08, -0.7071, 0.7071, 8.432e-09, -0.7071, 0.7071, 4.176e-08, -3.091e-08, -0.7071, -0.7071, -3.383e-05, 0.7082, -0.706, -3.399e-05, -0.7082, -0.706, 0.0, 0.7071, -0.7071, -0.706, -0.7082, 0.002157, -0.706, 0.7082, 0.002157, -0.8936, -0.4489, 0.002773, -0.8936, 0.4489, 0.002773, -0.8944, -0.4472, 1.548e-08, -0.7071, 0.7071, -0.0002712, -0.7071, -0.7071, 3.394e-05, -0.8944, 0.4472, 0.0, -3.394e-05, 0.7071, 0.7071, 0.0, -0.7071, 0.7071, -3.091e-08, 0.7071, 0.7071, -0.0002373, -0.7071, 0.7071, -0.7071, -0.7071, 2.367e-08, -0.7071, -0.7071, 0.0, -0.7071, 0.7071, -3.091e-08, -0.7071, 0.7071, 0.0, -3.091e-08, -0.7071, -0.7071, -3.364e-05, 0.7042, -0.71, -3.38e-05, -0.7042, -0.71, 0.0, 0.7071, -0.7071, -0.7099, -0.7042, -0.005804, -0.7099, 0.7042, -0.005804, -0.8966, -0.4428, -0.007287, -0.8966, 0.4428, -0.007287, -0.8944, -0.4472, 1.553e-08, -0.7071, 0.7071, -0.0002712, -0.7071, -0.7071, 3.394e-05, -0.8944, 0.4472, 0.0, -3.394e-05, 0.7071, 0.7071, 0.0, -0.7071, 0.7071, -3.091e-08, 0.7071, 0.7071, -0.0002373, -0.7071, 0.7071, -0.7071, -0.7071, 2.129e-08, -0.7071, -0.7071, 0.0, -0.7071, 0.7071, -3.091e-08, -0.7071, 0.7071, 0.0, -3.091e-08, -0.7071, -0.7071, -0.0002375, 0.7077, -0.7065, -3.397e-05, -0.7077, -0.7065, 0.0, 0.7071, -0.7071, 0.0, 0.7071, -0.7071, -3.091e-08, -0.7071, -0.7071, 0.0, -0.4469, -0.8946, 1.953e-08, 0.4469, -0.8946, 0.02512, 0.9997, -9.167e-05, 0.02512, -0.9997, -9.19e-05, 0.4485, 0.8938, -0.0007841, 0.4485, -0.8938, -0.0007842, -0.4469, 2.135e-05, 0.8946, -0.4472, -1.955e-08, 0.8944, -0.4472, 0.0, 0.8944, -0.4469, -2.145e-05, 0.8946, 0.4472, 0.8944, 0.0, 0.4472, -0.8944, -9.894e-08, 0.7153, 0.6988, -3.338e-05, 0.7153, -0.6988, -3.354e-05, -0.7065, 0.7077, 0.001201, 0.02517, -0.9997, -4.4e-05, 0.02517, 0.9997, -4.404e-05, -0.7065, -0.7077, 0.001201, 0.01671, 0.6988, -0.7151, 0.02337, 0.0, -0.9997, 0.02337, 0.0, -0.9997, 0.01671, -0.6988, -0.7151, 0.0, 0.0, 0.9997, 0.0, 0.0, 1.0, 0.0, 0.0, 1.569e-05, 3.127e-08, -0.7153, 0.6988, 0.0, 0.0, 0.6988, 1.0, 4.371e-08, -4.371e-08, 0.0, 0.0, -4.371e-08, -0.7153, -3.127e-08, 0.6988, 0.0, 0.0, 0.6988, 4.371e-08, -1.0, 1.569e-05, 0.0, 0.0, 1.0, -1.021e-09, 0.02336, 0.9997, 0.0, 0.0, 0.0, 0.0, 0.0, 0.0, 0.0, 0.0, 0.0, 0.0, 0.0, 0.0, 1.0, 0.0, 0.0, 0.7071, 0.7071, -0.0002373, 0.7071, -0.7071, -3.394e-05, 1.0, 0.0, 0.0, 3.394e-05, 0.7071, -0.7071, 0.0, -0.7079, -0.7063, 3.094e-08, 0.7079, -0.7063, 0.0002373, -0.7071, -0.7071, 0.0, 0.7071, 0.7071, 3.091e-08, -0.7071, 0.7071, 2.134e-05, 0.4468, 0.8946, 2.145e-05, -0.4468, 0.8946, 0.7063, -0.7079, 0.001569, 0.4488, -0.8936, 0.0009972, 0.4488, 0.8936, 0.0009973, 0.7063, 0.7079, 0.001569, 0.0002373, -0.7071, -0.7071, 3.394e-05, 0.7071, -0.7071, 0.0, 0.0, -1.0, 0.0, 0.0, -1.0, 0.0, 0.0, 1.0, 0.0, 0.0, 1.0, 1.0, 4.371e-08, 0.006855, 0.0, 0.0, 0.006855, 0.0, 0.7071, 0.7071, 3.091e-08, -0.7071, 0.7071, 2.142e-05, 0.4484, 0.8938, 2.152e-05, -0.4484, 0.8938, 1.0, -0.002349, -0.006859, 1.0, 0.002349, -0.006859, 1.0, 0.0, -0.006859, 1.0, 0.0, -0.006859, 0.4423, -0.8969, -0.003034, 0.4423, 0.8969, -0.003034, 1.0, -0.002301, -0.006859, 1.0, 0.002301, -0.006859, 1.0, -0.004602, -2.209e-07, 0.7071, 0.7071, 0.0, 0.7071, -0.7071, -3.091e-08, 1.0, 0.004602, -2.198e-07, 3.091e-08, 0.7071, -0.7071, 0.0, 0.7026, -0.7116, -3.071e-08, -0.7026, -0.7116, 0.0, -0.7071, -0.7071, -0.8909, -0.454, -0.01135, -0.7115, -0.7026, -0.009062, -0.7115, 0.7026, -0.009062, -0.8909, 0.454, -0.01135])] * 3)])
me_plane = bpy.data.meshes.new('Plane')
me_plane.from_pydata([(7.349, 7.349, 0.0), (-7.349, 7.349, 0.0), (7.349, -7.349, 0.0), (-7.349, -7.349, 0.0)], [], [(0, 1, 3, 2)])
_uv = me_plane.uv_layers.new(name='UVMap')
_uv.uv.foreach_set('vector', [1.019, 1.226, -0.01616, 1.226, -0.01616, -0.2024, 1.019, -0.2024])
me_plane.materials.append(mat_material_001)
me_plane.use_remesh_preserve_volume = False
me_plane.use_remesh_preserve_attributes = False
me_plane.use_mirror_vertex_groups = False
me_plane.update()

# ---- objects
ob_walls_inner = bpy.data.objects.new('Walls_inner', me_plane_009)
ob_walls_inner3 = bpy.data.objects.new('Walls_inner3', me_plane_004)
ob_walls_inner2 = bpy.data.objects.new('Walls_inner2', me_plane_003)
ob_walls_outer = bpy.data.objects.new('Walls_outer', me_plane_001)
ob_floor = bpy.data.objects.new('Floor', me_plane)
ob_camera = bpy.data.objects.new('Camera', cam_camera)

# ---- transforms, parenting, visibility, modifiers, constraints
ob_walls_inner.location = (-2.764, -3.95, -0.1543)
ob_walls_inner.rotation_euler = (1.571, 0.0, 0.0)
ob_walls_inner.scale = (1.0, 0.5, 1.0)
ob_walls_inner.lineart.crease_threshold = 0.0
ob_walls_inner3.location = (-0.3419, -0.675, -0.1543)
ob_walls_inner3.rotation_euler = (1.571, 0.0, 0.0)
ob_walls_inner3.scale = (1.0, 0.5, 1.0)
ob_walls_inner3.lineart.crease_threshold = 0.0
ob_walls_inner2.location = (-2.758, -0.6741, -0.1543)
ob_walls_inner2.rotation_euler = (1.571, 0.0, 0.0)
ob_walls_inner2.scale = (1.0, 0.5, 1.0)
ob_walls_inner2.lineart.crease_threshold = 0.0
ob_walls_outer.location = (-1.365, -4.789, 0.3457)
ob_walls_outer.rotation_euler = (1.571, 0.0, 0.0)
ob_walls_outer.lock_location = (True, True, False)
ob_walls_outer.lineart.crease_threshold = 0.0
ob_floor.location = (0.0, 0.0, 0.0)
ob_floor.hide_select = True
ob_floor.lineart.crease_threshold = 0.0
_m = ob_floor.modifiers.new('Boolean', 'BOOLEAN')
_m.object = ob_walls_inner
_m.solver = 'FAST'
ob_camera.location = (7.481, -6.508, 4.689)
ob_camera.rotation_euler = (1.109, 0.0, 0.8149)
ob_camera.lock_rotations_4d = False
ob_camera.empty_display_type = 'ARROWS'
ob_camera.color = (0.0, 0.0, 0.0, 0.0)
ob_camera.display_type = 'WIRE'
ob_camera.lineart.crease_threshold = 0.0

# ---- collection membership
col_collection_1.objects.link(ob_walls_inner)
col_collection_1.objects.link(ob_walls_inner3)
col_collection_1.objects.link(ob_walls_inner2)
col_collection_1.objects.link(ob_walls_outer)
col_collection_1.objects.link(ob_floor)
col_collection_1.objects.link(ob_camera)

# ---- scene / render settings (as saved in the file)
scene.camera = ob_camera
scene.frame_start = 1; scene.frame_end = 250; scene.frame_set(5)
scene.render.engine = 'BLENDER_EEVEE_NEXT'
scene.render.resolution_percentage = 50
scene.render.dither_intensity = 0.0
scene.cycles.use_denoising = False
scene.cycles.samples = 128
scene.cycles.sampling_pattern = 'TABULATED_SOBOL'
scene.cycles.use_adaptive_sampling = False
scene.cycles.use_light_tree = False
scene.cycles.blur_glossy = 0.0
scene.cycles.sample_clamp_indirect = 0.0
scene.view_settings.view_transform = 'Standard'
bpy.context.view_layer.update()

# ---- added for rendering (the .blend has no usable light): sun
light_auto_sun = bpy.data.lights.new('AutoSun', 'SUN')
light_auto_sun.energy = 3.0
light_auto_sun.angle = 0.0523599
ob_auto_sun = bpy.data.objects.new('AutoSun', light_auto_sun)
scene.collection.objects.link(ob_auto_sun)
ob_auto_sun.rotation_euler = (0.872665, 0.174533, 0.523599)
bpy.context.view_layer.update()
